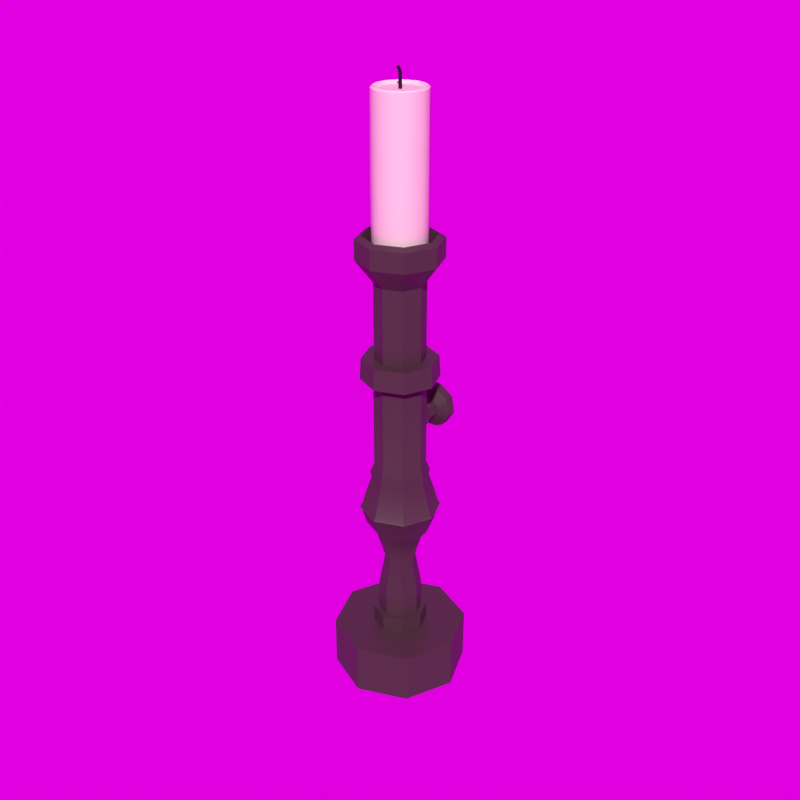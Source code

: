 # Source: Candle_static.blend  (saved by Blender 3.5.0; exported with 4.5.12 LTS)
import bpy
from mathutils import Matrix  # noqa: F401  (used for matrix-valued properties, if any)

bpy.ops.wm.read_factory_settings(use_empty=True)
scene = bpy.context.scene
scene.name = 'Scene'

# ---- collections
col_detail0 = bpy.data.collections.new('detail0'); scene.collection.children.link(col_detail0)
col_collision_1 = bpy.data.collections.new('collision-1'); scene.collection.children.link(col_collision_1)

# ---- images (referenced by path relative to the original .blend; pixels are not part of the script)
import os
ASSET_DIR = os.environ.get("B2B_ASSET_DIR", "")  # directory of the original .blend (textures are referenced by path, not embedded)
HERE = os.path.dirname(os.path.abspath(__file__))  # packed textures are extracted next to this script under _unpacked/

def load_image(name, relpath, width, height, colorspace="sRGB"):
    """Load a texture the original file referenced (path relative to the .blend, or extracted next to this script)."""
    p = next((c for c in (os.path.join(HERE, relpath), os.path.join(ASSET_DIR, relpath)) if relpath and os.path.exists(c)), "")
    if p:
        img = bpy.data.images.load(p, check_existing=True)
        img.name = name
    else:  # same state as the original file: an image datablock whose file is absent (Cycles renders it pink)
        img = bpy.data.images.new(name, width, height)
        img.source = "FILE"
        img.filepath = "//" + (relpath or name)
    img.colorspace_settings.name = colorspace
    return img
img_lilienstein_4k_exr = load_image('Lilienstein_4k.exr', 'Lilienstein_4k.exr', 1024, 1024, 'Linear Rec.709')

# ---- materials (node trees are filled in below, after node groups)
mat_candle_holder = bpy.data.materials.new('candle holder')
mat_candle_holder.diffuse_color = (0.05764, 0.03401, 0.03144, 1.0)
mat_candle = bpy.data.materials.new('candle')
mat_candle.diffuse_color = (0.8007, 0.7187, 0.573, 1.0)
mat_black = bpy.data.materials.new('black')
mat_black.diffuse_color = (0.0, 0.0, 0.0, 1.0)

# ---- material node trees
mat_candle_holder.use_nodes = True; mat_candle_holder.node_tree.nodes.clear()
_N = mat_candle_holder.node_tree.nodes; _L = mat_candle_holder.node_tree.links
n0 = _N.new('ShaderNodeBsdfPrincipled'); n0.name = 'Principled BSDF'; n0.location = (10, 300)
n0.distribution = 'GGX'
n0.subsurface_method = 'RANDOM_WALK_SKIN'
n0.inputs[0].default_value = (0.05764, 0.03401, 0.03144, 1.0)
n0.inputs[3].default_value = 1.45
n0.inputs[27].default_value = (0.0, 0.0, 0.0, 1.0)
n0.inputs[28].default_value = 1.0
n1 = _N.new('ShaderNodeOutputMaterial'); n1.name = 'Material Output'; n1.location = (300, 300)
_L.new(n0.outputs[0], n1.inputs[0])
n1.is_active_output = True
mat_candle.use_nodes = True; mat_candle.node_tree.nodes.clear()
_N = mat_candle.node_tree.nodes; _L = mat_candle.node_tree.links
n0 = _N.new('ShaderNodeBsdfPrincipled'); n0.name = 'Principled BSDF'; n0.location = (10, 300)
n0.distribution = 'GGX'
n0.subsurface_method = 'RANDOM_WALK_SKIN'
n0.inputs[0].default_value = (0.8007, 0.7187, 0.573, 1.0)
n0.inputs[3].default_value = 1.45
n0.inputs[27].default_value = (0.0, 0.0, 0.0, 1.0)
n0.inputs[28].default_value = 1.0
n1 = _N.new('ShaderNodeOutputMaterial'); n1.name = 'Material Output'; n1.location = (300, 300)
_L.new(n0.outputs[0], n1.inputs[0])
n1.is_active_output = True
mat_black.use_nodes = True; mat_black.node_tree.nodes.clear()
_N = mat_black.node_tree.nodes; _L = mat_black.node_tree.links
n0 = _N.new('ShaderNodeBsdfPrincipled'); n0.name = 'Principled BSDF'; n0.location = (10, 300)
n0.distribution = 'GGX'
n0.subsurface_method = 'RANDOM_WALK_SKIN'
n0.inputs[0].default_value = (0.0, 0.0, 0.0, 1.0)
n0.inputs[3].default_value = 1.45
n0.inputs[27].default_value = (0.0, 0.0, 0.0, 1.0)
n0.inputs[28].default_value = 1.0
n1 = _N.new('ShaderNodeOutputMaterial'); n1.name = 'Material Output'; n1.location = (300, 300)
_L.new(n0.outputs[0], n1.inputs[0])
n1.is_active_output = True

# ---- world
world_world = bpy.data.worlds.new('World'); scene.world = world_world
world_world.use_nodes = True; world_world.node_tree.nodes.clear()
_N = world_world.node_tree.nodes; _L = world_world.node_tree.links
n0 = _N.new('ShaderNodeOutputWorld'); n0.name = 'World Output'; n0.location = (300, 300)
n1 = _N.new('ShaderNodeBackground'); n1.name = 'Background'; n1.location = (10, 300)
n1.inputs[1].default_value = 0.75
n2 = _N.new('ShaderNodeTexEnvironment'); n2.name = 'Environment Texture'; n2.location = (-280, 270)
n2.image = img_lilienstein_4k_exr
_L.new(n1.outputs[0], n0.inputs[0])
_L.new(n2.outputs[0], n1.inputs[0])
n0.is_active_output = True
world_world.color = (0.05088, 0.05088, 0.05088)
world_world.use_sun_shadow = False
world_world.sun_shadow_jitter_overblur = 0.0

# ---- meshes
me_circle = bpy.data.meshes.new('Circle')
me_circle.from_pydata([(6.932e-08, 0.05946, -0.1332), (-0.04204, 0.04204, -0.1332), (-0.05946, 0.0, -0.1332), (-0.04204, -0.04204, -0.1332), (6.932e-08, -0.05946, -0.1332), (0.04204, -0.04204, -0.1332), (0.05946, 0.0, -0.1332), (0.04204, 0.04204, -0.1332), (6.932e-08, 0.05946, -0.05241), (-0.04204, 0.04204, -0.05241), (-0.05946, 0.0, -0.05241), (-0.04204, -0.04204, -0.05241), (6.932e-08, -0.05946, -0.05241), (0.04204, -0.04204, -0.05241), (0.05946, 0.0, -0.05241), (0.04204, 0.04204, -0.05241), (6.932e-08, 0.0424, 0.04247), (-0.02998, 0.02998, 0.04247), (-0.0424, 0.0, 0.04247), (-0.02998, -0.02998, 0.04247), (6.932e-08, -0.0424, 0.04247), (0.02998, -0.02998, 0.04247), (0.0424, 0.0, 0.04247), (0.02998, 0.02998, 0.04247), (6.932e-08, 0.06504, 0.1174), (-0.04599, 0.04599, 0.1174), (-0.06504, 0.0, 0.1174), (-0.04599, -0.04599, 0.1174), (6.932e-08, -0.06504, 0.1174), (0.04599, -0.04599, 0.1174), (0.06504, 0.0, 0.1174), (0.04599, 0.04599, 0.1174), (8.741e-08, 0.09197, 0.1526), (-0.06503, 0.06503, 0.1526), (-0.09197, -2.827e-10, 0.1526), (-0.06503, -0.06503, 0.1526), (8.741e-08, -0.09197, 0.1526), (0.06503, -0.06503, 0.1526), (0.09197, -2.827e-10, 0.1526), (0.06503, 0.06503, 0.1526), (8.741e-08, 0.09197, 0.253), (-0.06503, 0.06503, 0.253), (-0.09197, -2.827e-10, 0.253), (-0.06503, -0.06503, 0.253), (8.741e-08, -0.09197, 0.253), (0.06503, -0.06503, 0.253), (0.09197, -2.827e-10, 0.253), (0.06503, 0.06503, 0.253), (8.454e-08, 0.07734, 0.2974), (-0.05469, 0.05469, 0.2974), (-0.07734, -2.377e-10, 0.2974), (-0.05469, -0.05469, 0.2974), (8.454e-08, -0.07734, 0.2974), (0.05469, -0.05469, 0.2974), (0.07734, -2.377e-10, 0.2974), (0.05469, 0.05469, 0.2974), (-0.1101, -3.006e-10, 0.2028), (-0.07788, -0.07788, 0.2028), (9.184e-08, 0.1101, 0.2028), (-0.07788, 0.07788, 0.2028), (0.07788, 0.07788, 0.2028), (0.07788, -0.07788, 0.2028), (0.1101, -3.006e-10, 0.2028), (9.184e-08, -0.1101, 0.2028), (8.509e-08, 0.08014, 0.3126), (-0.05667, 0.05667, 0.3126), (-0.08014, -2.463e-10, 0.3126), (-0.05667, -0.05667, 0.3126), (8.509e-08, -0.08014, 0.3126), (0.05667, -0.05667, 0.3126), (0.08014, -2.463e-10, 0.3126), (0.05667, 0.05667, 0.3126), (7.391e-08, 0.06961, 0.3394), (-0.04922, 0.04922, 0.3394), (-0.06961, -2.139e-10, 0.3394), (-0.04922, -0.04922, 0.3394), (7.391e-08, -0.06961, 0.3394), (0.04922, -0.04922, 0.3394), (0.06961, -2.139e-10, 0.3394), (0.04922, 0.04922, 0.3394), (9.489e-08, -0.1044, 0.59), (0.07384, -0.07384, 0.59), (-0.06961, -2.139e-10, 0.59), (-0.04922, -0.04922, 0.59), (9.489e-08, 0.1044, 0.59), (-0.07384, 0.07384, 0.59), (0.06961, -2.139e-10, 0.59), (0.04922, 0.04922, 0.59), (7.391e-08, 0.06961, 0.59), (-0.04922, 0.04922, 0.59), (0.1044, -1.855e-10, 0.59), (0.07384, 0.07384, 0.59), (7.391e-08, -0.06961, 0.59), (0.04922, -0.04922, 0.59), (-0.1044, -1.855e-10, 0.59), (-0.07384, -0.07384, 0.59), (5.052e-08, 0.06729, 0.6475), (-0.04758, 0.04758, 0.6475), (-0.06729, -2.068e-10, 0.6475), (-0.04758, -0.04758, 0.6475), (5.052e-08, -0.06729, 0.6475), (0.04758, -0.04758, 0.6475), (0.06729, -2.068e-10, 0.6475), (0.04758, 0.04758, 0.6475), (5.052e-08, 0.06729, 0.8508), (-0.04758, 0.04758, 0.8508), (-0.06729, -2.068e-10, 0.8508), (-0.04758, -0.04758, 0.8508), (5.052e-08, -0.06729, 0.8508), (0.04758, -0.04758, 0.8508), (0.06729, -2.068e-10, 0.8508), (0.04758, 0.04758, 0.8508), (8.471e-08, 0.1128, 0.9105), (-0.07978, 0.07978, 0.9105), (-0.1128, 1.974e-11, 0.9105), (-0.07978, -0.07978, 0.9105), (8.471e-08, -0.1128, 0.9105), (0.07978, -0.07978, 0.9105), (0.1128, 1.974e-11, 0.9105), (0.07978, 0.07978, 0.9105), (8.471e-08, 0.1128, 0.9635), (-0.07978, 0.07978, 0.9635), (-0.1128, 1.974e-11, 0.9635), (-0.07978, -0.07978, 0.9635), (8.471e-08, -0.1128, 0.9635), (0.07978, -0.07978, 0.9635), (0.1128, 1.974e-11, 0.9635), (0.07978, 0.07978, 0.9635), (8.25e-08, 0.09663, 0.9729), (-0.06833, 0.06833, 0.9729), (-0.09663, 1.724e-10, 0.9729), (-0.06833, -0.06833, 0.9729), (8.25e-08, -0.09663, 0.9729), (0.06833, -0.06833, 0.9729), (0.09663, 1.724e-10, 0.9729), (0.06833, 0.06833, 0.9729), (5.689e-08, 0.07486, 0.9076), (-0.05293, 0.05293, 0.9076), (-0.07486, 7.119e-10, 0.9076), (-0.05293, -0.05293, 0.9076), (5.689e-08, -0.07486, 0.9076), (0.05293, -0.05293, 0.9076), (0.07486, 7.119e-10, 0.9076), (0.05293, 0.05293, 0.9076), (0.03819, 0.164, 0.4481), (0.05847, 0.1582, 0.444), (0.02163, 0.164, 0.4233), (0.03312, 0.1582, 0.4061), (0.007597, 0.164, 0.4175), (0.01163, 0.1582, 0.3972), (-0.007597, 0.164, 0.4175), (-0.01163, 0.1582, 0.3972), (-0.02163, 0.164, 0.4233), (-0.03312, 0.1582, 0.4061), (-0.03819, 0.164, 0.4481), (-0.05847, 0.1582, 0.444), (-0.04956, 0.1582, 0.4888), (-0.03238, 0.164, 0.4773), (-0.007597, 0.164, 0.4939), (-0.01163, 0.1582, 0.5141), (0.007597, 0.164, 0.4939), (0.01163, 0.1582, 0.5141), (0.03238, 0.164, 0.4773), (0.04956, 0.1582, 0.4888), (0.01163, 0.1334, 0.5141), (0.02752, 0.1167, 0.4741), (0.04956, 0.1334, 0.4888), (0.05847, 0.1334, 0.444), (0.03247, 0.1167, 0.4492), (0.03312, 0.1334, 0.4061), (0.01839, 0.1167, 0.4281), (0.01163, 0.1334, 0.3972), (0.006458, 0.1167, 0.4232), (-0.01163, 0.1334, 0.3972), (-0.006458, 0.1167, 0.4232), (-0.03312, 0.1334, 0.4061), (-0.01839, 0.1167, 0.4281), (-0.05847, 0.1334, 0.444), (-0.03247, 0.1167, 0.4492), (-0.04956, 0.1334, 0.4888), (-0.02752, 0.1167, 0.4741), (-0.01163, 0.1334, 0.5141), (-0.006458, 0.1167, 0.4881), (0.006458, 0.1167, 0.4881), (0.006458, 0.08156, 0.4881), (0.008619, 0.06733, 0.499), (0.03673, 0.06733, 0.4802), (0.02752, 0.08156, 0.4741), (0.03247, 0.08156, 0.4492), (0.04333, 0.06733, 0.447), (0.01839, 0.08156, 0.4281), (0.02454, 0.06733, 0.4189), (0.006458, 0.08156, 0.4232), (0.008619, 0.06733, 0.4123), (-0.006458, 0.08156, 0.4232), (-0.008619, 0.06733, 0.4123), (-0.01839, 0.08156, 0.4281), (-0.02454, 0.06733, 0.4189), (-0.03247, 0.08156, 0.4492), (-0.04333, 0.06733, 0.447), (-0.02752, 0.08156, 0.4741), (-0.03673, 0.06733, 0.4802), (-0.008619, 0.06733, 0.499), (-0.006458, 0.08156, 0.4881), (0.008619, 0.05342, 0.499), (0.03673, 0.05342, 0.4802), (0.04333, 0.05342, 0.447), (0.02454, 0.05342, 0.4189), (0.008619, 0.05342, 0.4123), (-0.008619, 0.05342, 0.4123), (-0.02454, 0.05342, 0.4189), (-0.04333, 0.05342, 0.447), (-0.03673, 0.05342, 0.4802), (-0.008619, 0.05342, 0.499), (4.67e-08, 0.0699, 0.8664), (-0.04942, 0.04942, 0.8664), (-0.0699, 3.897e-10, 0.8664), (-0.04942, -0.04942, 0.8664), (4.67e-08, -0.0699, 0.8664), (0.04942, -0.04942, 0.8664), (0.0699, 2.285e-10, 0.8664), (0.04942, 0.04942, 0.8664), (-0.02647, 0.0639, 0.8664), (-0.0639, 0.02647, 0.8664), (-0.0639, -0.02647, 0.8664), (-0.02647, -0.0639, 0.8664), (0.02647, -0.0639, 0.8664), (0.0639, -0.02647, 0.8664), (0.0639, 0.02647, 0.8664), (0.02647, 0.0639, 0.8664), (-0.07114, 5.963e-10, 1.096), (-0.0503, 0.0503, 1.096), (0.0503, 0.0503, 1.096), (0.07114, 5.963e-10, 1.096), (0.0503, -0.0503, 1.096), (4.952e-08, -0.07114, 1.096), (-0.0503, -0.0503, 1.096), (4.952e-08, 0.07114, 1.096), (-0.02647, -0.0639, 1.096), (0.0639, -0.02647, 1.096), (0.02647, 0.0639, 1.096), (-0.02647, 0.0639, 1.096), (-0.0639, -0.02647, 1.096), (0.02647, -0.0639, 1.096), (0.0639, 0.02647, 1.096), (-0.0639, 0.02647, 1.096), (-0.0219, 0.05286, 1.318), (4.315e-08, 0.05783, 1.318), (-0.05286, 0.0219, 1.318), (-0.04089, 0.04089, 1.318), (-0.05286, -0.0219, 1.318), (-0.05783, -5.74e-11, 1.318), (-0.0219, -0.05286, 1.318), (-0.04089, -0.04089, 1.318), (0.0219, -0.05286, 1.318), (4.315e-08, -0.05783, 1.318), (0.05286, -0.0219, 1.318), (0.04089, -0.04089, 1.318), (0.05286, 0.0219, 1.318), (0.05783, 7.59e-11, 1.318), (0.0219, 0.05286, 1.318), (0.04089, 0.04089, 1.318), (-0.04653, 0.04653, 1.326), (-0.04944, 0.04944, 1.322), (4.559e-08, 0.0658, 1.326), (4.688e-08, 0.06992, 1.322), (-0.0658, 1.199e-10, 1.326), (-0.06992, 2.351e-10, 1.322), (-0.04653, -0.04653, 1.326), (-0.04944, -0.04944, 1.322), (4.559e-08, -0.0658, 1.326), (4.688e-08, -0.06992, 1.322), (0.04653, -0.04653, 1.326), (0.04944, -0.04944, 1.322), (0.0658, 2.716e-10, 1.326), (0.06992, 3.933e-10, 1.322), (0.04653, 0.04653, 1.326), (0.04944, 0.04944, 1.322), (-0.02647, 0.0639, 1.322), (-0.02492, 0.06015, 1.326), (-0.0639, 0.02647, 1.322), (-0.06015, 0.02492, 1.326), (-0.0639, -0.02647, 1.322), (-0.06015, -0.02492, 1.326), (-0.02647, -0.0639, 1.322), (-0.02492, -0.06015, 1.326), (0.02647, -0.0639, 1.322), (0.02492, -0.06015, 1.326), (0.0639, -0.02647, 1.322), (0.06015, -0.02492, 1.326), (0.0639, 0.02647, 1.322), (0.06015, 0.02492, 1.326), (0.02647, 0.0639, 1.322), (0.02492, 0.06015, 1.326), (-0.003266, 0.002715, 1.307), (-0.0112, 0.002715, 1.366), (-0.003266, -0.002715, 1.307), (-0.0112, -0.002715, 1.366), (0.003266, 0.002715, 1.307), (-0.005249, 0.002715, 1.369), (0.003266, -0.002715, 1.307), (-0.005249, -0.002715, 1.369), (-0.003266, 0.002715, 1.354), (-0.003266, -0.002715, 1.354), (0.003266, -0.002715, 1.354), (0.003266, 0.002715, 1.354), (-0.006405, 0.002715, 1.362), (-0.006405, -0.002715, 1.362), (0.0001281, -0.002715, 1.362), (0.0001281, 0.002715, 1.362), (-0.1045, -3.211e-10, 0.1961), (8.987e-08, 0.1045, 0.1961), (0.07388, 0.07388, 0.1961), (0.07388, -0.07388, 0.1961), (-0.07388, -0.07388, 0.1961), (-0.07388, 0.07388, 0.1961), (0.1045, -3.211e-10, 0.1961), (8.987e-08, -0.1045, 0.1961), (-0.07406, -0.07406, 0.2087), (-0.07406, 0.07406, 0.2087), (0.1047, -3.219e-10, 0.2087), (8.992e-08, -0.1047, 0.2087), (-0.1047, -3.219e-10, 0.2087), (8.992e-08, 0.1047, 0.2087), (0.07406, 0.07406, 0.2087), (0.07406, -0.07406, 0.2087), (0.05255, 0.05255, -0.3208), (0.07432, 0.0, -0.3208), (0.05255, -0.05255, -0.3208), (7.582e-08, -0.07432, -0.3208), (-0.05255, -0.05255, -0.3208), (-0.07432, 0.0, -0.3208), (7.582e-08, 0.07432, -0.3208), (-0.05255, 0.05255, -0.3208), (-0.05255, 0.05255, -0.1332), (7.582e-08, 0.07432, -0.1332), (-0.07432, 0.0, -0.1332), (-0.05255, -0.05255, -0.1332), (7.582e-08, -0.07432, -0.1332), (0.05255, -0.05255, -0.1332), (0.07432, 0.0, -0.1332), (0.05255, 0.05255, -0.1332), (-0.05255, 0.05255, -0.1788), (7.582e-08, 0.07432, -0.1788), (-0.07432, 0.0, -0.1788), (-0.05255, -0.05255, -0.1788), (7.582e-08, -0.07432, -0.1788), (0.05255, -0.05255, -0.1788), (0.07432, 0.0, -0.1788), (0.05255, 0.05255, -0.1788), (-0.1314, 0.1314, -0.1788), (-0.1314, 0.1314, -0.3208), (-0.1858, 0.0, -0.3208), (-0.1858, 0.0, -0.1788), (-0.1314, -0.1314, -0.1788), (-0.1314, -0.1314, -0.3208), (1.242e-07, -0.1858, -0.3208), (1.242e-07, -0.1858, -0.1788), (0.1314, -0.1314, -0.1788), (0.1314, -0.1314, -0.3208), (0.1858, 0.0, -0.3208), (0.1858, 0.0, -0.1788), (0.1314, 0.1314, -0.1788), (0.1314, 0.1314, -0.3208), (1.242e-07, 0.1858, -0.3208), (1.242e-07, 0.1858, -0.1788), (-0.07137, 0.07137, 0.6475), (5.98e-08, 0.1009, 0.6475), (-0.1009, -1.748e-10, 0.6475), (-0.07137, -0.07137, 0.6475), (5.98e-08, -0.1009, 0.6475), (0.07137, -0.07137, 0.6475), (0.1009, -1.748e-10, 0.6475), (0.07137, 0.07137, 0.6475), (-0.04204, 0.04204, -0.1332), (-0.04204, 0.04204, -0.1332), (6.932e-08, 0.05946, -0.1332), (6.932e-08, 0.05946, -0.1332), (-0.05946, 0.0, -0.1332), (-0.05946, 0.0, -0.1332), (-0.04204, -0.04204, -0.1332), (-0.04204, -0.04204, -0.1332), (6.932e-08, -0.05946, -0.1332), (6.932e-08, -0.05946, -0.1332), (0.04204, -0.04204, -0.1332), (0.04204, -0.04204, -0.1332), (0.05946, 0.0, -0.1332), (0.05946, 0.0, -0.1332), (0.04204, 0.04204, -0.1332), (0.04204, 0.04204, -0.1332), (6.932e-08, 0.05946, -0.05241), (-0.04204, 0.04204, -0.05241), (0.04204, 0.04204, -0.05241), (0.04204, -0.04204, -0.05241), (0.05946, 0.0, -0.05241), (-0.04204, -0.04204, -0.05241), (6.932e-08, -0.05946, -0.05241), (-0.05946, 0.0, -0.05241), (0.0424, 0.0, 0.04247), (0.02998, 0.02998, 0.04247), (6.932e-08, -0.0424, 0.04247), (0.02998, -0.02998, 0.04247), (-0.0424, 0.0, 0.04247), (-0.02998, -0.02998, 0.04247), (6.932e-08, 0.0424, 0.04247), (-0.02998, 0.02998, 0.04247), (-0.04599, 0.04599, 0.1174), (-0.06504, 0.0, 0.1174), (0.06504, 0.0, 0.1174), (0.04599, 0.04599, 0.1174), (6.932e-08, -0.06504, 0.1174), (0.04599, -0.04599, 0.1174), (-0.04599, -0.04599, 0.1174), (6.932e-08, 0.06504, 0.1174), (0.06503, 0.06503, 0.1526), (8.741e-08, 0.09197, 0.1526), (0.06503, -0.06503, 0.1526), (0.09197, -2.827e-10, 0.1526), (-0.06503, -0.06503, 0.1526), (8.741e-08, -0.09197, 0.1526), (-0.06503, 0.06503, 0.1526), (-0.09197, -2.827e-10, 0.1526), (-0.1045, -3.211e-10, 0.1961), (-0.07406, -0.07406, 0.2087), (-0.06503, -0.06503, 0.253), (8.987e-08, 0.1045, 0.1961), (-0.07406, 0.07406, 0.2087), (-0.06503, 0.06503, 0.253), (0.07388, 0.07388, 0.1961), (0.07388, -0.07388, 0.1961), (0.1047, -3.219e-10, 0.2087), (0.09197, -2.827e-10, 0.253), (8.992e-08, -0.1047, 0.2087), (8.741e-08, -0.09197, 0.253), (0.07734, -2.377e-10, 0.2974), (0.06503, 0.06503, 0.253), (0.05469, 0.05469, 0.2974), (8.454e-08, -0.07734, 0.2974), (0.06503, -0.06503, 0.253), (0.05469, -0.05469, 0.2974), (-0.07734, -2.377e-10, 0.2974), (-0.09197, -2.827e-10, 0.253), (-0.05469, -0.05469, 0.2974), (8.454e-08, 0.07734, 0.2974), (8.741e-08, 0.09197, 0.253), (-0.05469, 0.05469, 0.2974), (-0.1047, -3.219e-10, 0.2087), (-0.1101, -3.006e-10, 0.2028), (-0.1101, -3.006e-10, 0.2028), (-0.1101, -3.006e-10, 0.2028), (-0.07388, -0.07388, 0.1961), (-0.07788, -0.07788, 0.2028), (-0.07788, -0.07788, 0.2028), (-0.07788, -0.07788, 0.2028), (8.992e-08, 0.1047, 0.2087), (9.184e-08, 0.1101, 0.2028), (9.184e-08, 0.1101, 0.2028), (9.184e-08, 0.1101, 0.2028), (-0.07388, 0.07388, 0.1961), (-0.07788, 0.07788, 0.2028), (-0.07788, 0.07788, 0.2028), (-0.07788, 0.07788, 0.2028), (0.07406, 0.07406, 0.2087), (0.07788, 0.07788, 0.2028), (0.07788, 0.07788, 0.2028), (0.07788, 0.07788, 0.2028), (0.07406, -0.07406, 0.2087), (0.07788, -0.07788, 0.2028), (0.07788, -0.07788, 0.2028), (0.07788, -0.07788, 0.2028), (0.1045, -3.211e-10, 0.1961), (0.1101, -3.006e-10, 0.2028), (0.1101, -3.006e-10, 0.2028), (0.1101, -3.006e-10, 0.2028), (8.987e-08, -0.1045, 0.1961), (9.184e-08, -0.1101, 0.2028), (9.184e-08, -0.1101, 0.2028), (9.184e-08, -0.1101, 0.2028), (-0.05667, -0.05667, 0.3126), (8.509e-08, -0.08014, 0.3126), (-0.05667, 0.05667, 0.3126), (-0.08014, -2.463e-10, 0.3126), (0.08014, -2.463e-10, 0.3126), (0.05667, 0.05667, 0.3126), (0.05667, -0.05667, 0.3126), (8.509e-08, 0.08014, 0.3126), (7.391e-08, -0.06961, 0.3394), (0.04922, -0.04922, 0.3394), (-0.06961, -2.139e-10, 0.3394), (-0.04922, -0.04922, 0.3394), (7.391e-08, 0.06961, 0.3394), (-0.04922, 0.04922, 0.3394), (0.04922, 0.04922, 0.3394), (0.06961, -2.139e-10, 0.3394), (-0.04922, -0.04922, 0.59), (-0.04922, -0.04922, 0.59), (-0.06961, -2.139e-10, 0.59), (-0.06961, -2.139e-10, 0.59), (0.07384, 0.07384, 0.59), (0.07384, 0.07384, 0.59), (0.07137, 0.07137, 0.6475), (0.07137, 0.07137, 0.6475), (0.04922, 0.04922, 0.59), (0.04922, 0.04922, 0.59), (0.06961, -2.139e-10, 0.59), (0.06961, -2.139e-10, 0.59), (-0.1044, -1.855e-10, 0.59), (-0.1044, -1.855e-10, 0.59), (-0.1009, -1.748e-10, 0.6475), (-0.1009, -1.748e-10, 0.6475), (-0.07137, -0.07137, 0.6475), (-0.07137, -0.07137, 0.6475), (-0.07384, -0.07384, 0.59), (-0.07384, -0.07384, 0.59), (0.1044, -1.855e-10, 0.59), (0.1044, -1.855e-10, 0.59), (0.1009, -1.748e-10, 0.6475), (0.1009, -1.748e-10, 0.6475), (9.489e-08, 0.1044, 0.59), (9.489e-08, 0.1044, 0.59), (0.07384, -0.07384, 0.59), (0.07384, -0.07384, 0.59), (-0.04922, 0.04922, 0.59), (-0.04922, 0.04922, 0.59), (7.391e-08, 0.06961, 0.59), (7.391e-08, 0.06961, 0.59), (9.489e-08, -0.1044, 0.59), (9.489e-08, -0.1044, 0.59), (-0.07384, 0.07384, 0.59), (-0.07384, 0.07384, 0.59), (5.98e-08, 0.1009, 0.6475), (5.98e-08, 0.1009, 0.6475), (0.04922, -0.04922, 0.59), (0.04922, -0.04922, 0.59), (7.391e-08, -0.06961, 0.59), (7.391e-08, -0.06961, 0.59), (-0.07137, 0.07137, 0.6475), (-0.07137, 0.07137, 0.6475), (5.98e-08, -0.1009, 0.6475), (5.98e-08, -0.1009, 0.6475), (0.07137, -0.07137, 0.6475), (0.07137, -0.07137, 0.6475), (-0.04758, 0.04758, 0.6475), (-0.04758, 0.04758, 0.6475), (5.052e-08, 0.06729, 0.6475), (5.052e-08, 0.06729, 0.6475), (-0.06729, -2.068e-10, 0.6475), (-0.06729, -2.068e-10, 0.6475), (-0.04758, -0.04758, 0.6475), (-0.04758, -0.04758, 0.6475), (5.052e-08, -0.06729, 0.6475), (5.052e-08, -0.06729, 0.6475), (0.04758, -0.04758, 0.6475), (0.04758, -0.04758, 0.6475), (0.06729, -2.068e-10, 0.6475), (0.06729, -2.068e-10, 0.6475), (0.04758, 0.04758, 0.6475), (0.04758, 0.04758, 0.6475), (-0.04758, 0.04758, 0.8508), (-0.04758, 0.04758, 0.8508), (-0.04758, 0.04758, 0.8508), (5.052e-08, 0.06729, 0.8508), (5.052e-08, 0.06729, 0.8508), (5.052e-08, 0.06729, 0.8508), (-0.06729, -2.068e-10, 0.8508), (-0.06729, -2.068e-10, 0.8508), (-0.06729, -2.068e-10, 0.8508), (-0.04758, -0.04758, 0.8508), (-0.04758, -0.04758, 0.8508), (-0.04758, -0.04758, 0.8508), (5.052e-08, -0.06729, 0.8508), (5.052e-08, -0.06729, 0.8508), (5.052e-08, -0.06729, 0.8508), (0.04758, -0.04758, 0.8508), (0.04758, -0.04758, 0.8508), (0.04758, -0.04758, 0.8508), (0.06729, -2.068e-10, 0.8508), (0.06729, -2.068e-10, 0.8508), (0.06729, -2.068e-10, 0.8508), (0.04758, 0.04758, 0.8508), (0.04758, 0.04758, 0.8508), (0.04758, 0.04758, 0.8508), (-0.07978, 0.07978, 0.9105), (-0.07978, 0.07978, 0.9105), (-0.07978, 0.07978, 0.9105), (8.471e-08, 0.1128, 0.9105), (8.471e-08, 0.1128, 0.9105), (8.471e-08, 0.1128, 0.9105), (-0.1128, 1.974e-11, 0.9105), (-0.1128, 1.974e-11, 0.9105), (-0.1128, 1.974e-11, 0.9105), (-0.07978, -0.07978, 0.9105), (-0.07978, -0.07978, 0.9105), (-0.07978, -0.07978, 0.9105), (8.471e-08, -0.1128, 0.9105), (8.471e-08, -0.1128, 0.9105), (8.471e-08, -0.1128, 0.9105), (0.07978, -0.07978, 0.9105), (0.07978, -0.07978, 0.9105), (0.07978, -0.07978, 0.9105), (0.1128, 1.974e-11, 0.9105), (0.1128, 1.974e-11, 0.9105), (0.1128, 1.974e-11, 0.9105), (0.07978, 0.07978, 0.9105), (0.07978, 0.07978, 0.9105), (0.07978, 0.07978, 0.9105), (-0.07978, 0.07978, 0.9635), (-0.07978, 0.07978, 0.9635), (8.471e-08, 0.1128, 0.9635), (8.471e-08, 0.1128, 0.9635), (-0.1128, 1.974e-11, 0.9635), (-0.1128, 1.974e-11, 0.9635), (-0.07978, -0.07978, 0.9635), (-0.07978, -0.07978, 0.9635), (8.471e-08, -0.1128, 0.9635), (8.471e-08, -0.1128, 0.9635), (0.07978, -0.07978, 0.9635), (0.07978, -0.07978, 0.9635), (0.1128, 1.974e-11, 0.9635), (0.1128, 1.974e-11, 0.9635), (0.07978, 0.07978, 0.9635), (0.07978, 0.07978, 0.9635), (-0.06833, 0.06833, 0.9729), (-0.06833, 0.06833, 0.9729), (8.25e-08, 0.09663, 0.9729), (8.25e-08, 0.09663, 0.9729), (-0.09663, 1.724e-10, 0.9729), (-0.09663, 1.724e-10, 0.9729), (-0.06833, -0.06833, 0.9729), (-0.06833, -0.06833, 0.9729), (8.25e-08, -0.09663, 0.9729), (8.25e-08, -0.09663, 0.9729), (0.06833, -0.06833, 0.9729), (0.06833, -0.06833, 0.9729), (0.09663, 1.724e-10, 0.9729), (0.09663, 1.724e-10, 0.9729), (0.06833, 0.06833, 0.9729), (0.06833, 0.06833, 0.9729), (-0.05293, 0.05293, 0.9076), (-0.05293, 0.05293, 0.9076), (5.689e-08, 0.07486, 0.9076), (5.689e-08, 0.07486, 0.9076), (-0.07486, 7.119e-10, 0.9076), (-0.07486, 7.119e-10, 0.9076), (-0.05293, -0.05293, 0.9076), (-0.05293, -0.05293, 0.9076), (5.689e-08, -0.07486, 0.9076), (5.689e-08, -0.07486, 0.9076), (0.05293, -0.05293, 0.9076), (0.05293, -0.05293, 0.9076), (0.07486, 7.119e-10, 0.9076), (0.07486, 7.119e-10, 0.9076), (0.05293, 0.05293, 0.9076), (0.05293, 0.05293, 0.9076), (0.01163, 0.1582, 0.5141), (0.01163, 0.1582, 0.5141), (0.04956, 0.1582, 0.4888), (0.04956, 0.1582, 0.4888), (0.05847, 0.1334, 0.444), (0.05847, 0.1334, 0.444), (0.04956, 0.1334, 0.4888), (0.04956, 0.1334, 0.4888), (0.05847, 0.1582, 0.444), (0.05847, 0.1582, 0.444), (0.03312, 0.1334, 0.4061), (0.03312, 0.1334, 0.4061), (0.03312, 0.1582, 0.4061), (0.03312, 0.1582, 0.4061), (-0.01163, 0.1334, 0.3972), (0.01163, 0.1334, 0.3972), (-0.03312, 0.1334, 0.4061), (-0.03312, 0.1334, 0.4061), (-0.05847, 0.1334, 0.444), (-0.05847, 0.1334, 0.444), (-0.05847, 0.1582, 0.444), (-0.05847, 0.1582, 0.444), (-0.04956, 0.1334, 0.4888), (-0.04956, 0.1334, 0.4888), (-0.04956, 0.1582, 0.4888), (-0.04956, 0.1582, 0.4888), (0.006458, 0.1167, 0.4881), (0.006458, 0.1167, 0.4881), (-0.006458, 0.1167, 0.4881), (-0.006458, 0.1167, 0.4881), (0.03247, 0.08156, 0.4492), (0.03247, 0.08156, 0.4492), (0.03247, 0.08156, 0.4492), (0.02752, 0.08156, 0.4741), (0.02752, 0.08156, 0.4741), (0.02752, 0.08156, 0.4741), (0.03247, 0.1167, 0.4492), (0.03247, 0.1167, 0.4492), (0.04333, 0.06733, 0.447), (0.04333, 0.06733, 0.447), (0.04333, 0.06733, 0.447), (0.01839, 0.08156, 0.4281), (0.01839, 0.08156, 0.4281), (0.01839, 0.1167, 0.4281), (0.01839, 0.1167, 0.4281), (-0.006458, 0.08156, 0.4232), (0.006458, 0.08156, 0.4232), (-0.01839, 0.08156, 0.4281), (-0.01839, 0.08156, 0.4281), (-0.01839, 0.1167, 0.4281), (-0.01839, 0.1167, 0.4281), (-0.03247, 0.08156, 0.4492), (-0.03247, 0.08156, 0.4492), (-0.03247, 0.08156, 0.4492), (-0.03247, 0.1167, 0.4492), (-0.03247, 0.1167, 0.4492), (-0.04333, 0.06733, 0.447), (-0.04333, 0.06733, 0.447), (-0.04333, 0.06733, 0.447), (-0.02752, 0.08156, 0.4741), (-0.02752, 0.08156, 0.4741), (-0.02752, 0.08156, 0.4741), (-0.02752, 0.1167, 0.4741), (-0.02752, 0.1167, 0.4741), (-0.03673, 0.06733, 0.4802), (-0.03673, 0.06733, 0.4802), (-0.03673, 0.06733, 0.4802), (-0.006458, 0.08156, 0.4881), (-0.006458, 0.08156, 0.4881), (0.008619, 0.06733, 0.499), (0.008619, 0.06733, 0.499), (0.008619, 0.05342, 0.499), (0.04333, 0.05342, 0.447), (0.02454, 0.05342, 0.4189), (0.02454, 0.06733, 0.4189), (0.02454, 0.06733, 0.4189), (-0.04333, 0.05342, 0.447), (-0.03673, 0.05342, 0.4802), (-0.008619, 0.05342, 0.499), (-0.008619, 0.06733, 0.499), (-0.008619, 0.06733, 0.499), (-0.02454, 0.06733, 0.4189), (-0.02454, 0.06733, 0.4189), (-0.008619, 0.06733, 0.4123), (0.008619, 0.06733, 0.4123), (0.03673, 0.06733, 0.4802), (0.03673, 0.06733, 0.4802), (0.03673, 0.06733, 0.4802), (-0.006458, 0.1167, 0.4232), (0.006458, 0.1167, 0.4232), (0.01163, 0.1334, 0.5141), (0.01163, 0.1334, 0.5141), (-0.03312, 0.1582, 0.4061), (-0.03312, 0.1582, 0.4061), (0.01163, 0.1582, 0.3972), (-0.01163, 0.1582, 0.3972), (-0.01163, 0.1334, 0.5141), (-0.01163, 0.1334, 0.5141), (-0.01163, 0.1582, 0.5141), (-0.01163, 0.1582, 0.5141), (0.006458, 0.08156, 0.4881), (0.006458, 0.08156, 0.4881), (0.02752, 0.1167, 0.4741), (0.02752, 0.1167, 0.4741), (0.03673, 0.05342, 0.4802), (-0.02454, 0.05342, 0.4189), (-0.02647, 0.0639, 0.8664), (4.67e-08, 0.0699, 0.8664), (-0.0639, 0.02647, 0.8664), (-0.04942, 0.04942, 0.8664), (-0.0639, -0.02647, 0.8664), (-0.0699, 3.897e-10, 0.8664), (-0.02647, -0.0639, 0.8664), (-0.04942, -0.04942, 0.8664), (0.02647, -0.0639, 0.8664), (4.67e-08, -0.0699, 0.8664), (0.0639, -0.02647, 0.8664), (0.04942, -0.04942, 0.8664), (0.0639, 0.02647, 0.8664), (0.0699, 2.285e-10, 0.8664), (0.02647, 0.0639, 0.8664), (0.04942, 0.04942, 0.8664), (-0.0219, 0.05286, 1.318), (4.315e-08, 0.05783, 1.318), (-0.05286, 0.0219, 1.318), (-0.04089, 0.04089, 1.318), (-0.05286, -0.0219, 1.318), (-0.05783, -5.74e-11, 1.318), (-0.0219, -0.05286, 1.318), (-0.04089, -0.04089, 1.318), (0.0219, -0.05286, 1.318), (4.315e-08, -0.05783, 1.318), (0.05286, -0.0219, 1.318), (0.04089, -0.04089, 1.318), (0.05286, 0.0219, 1.318), (0.05783, 7.59e-11, 1.318), (0.0219, 0.05286, 1.318), (0.04089, 0.04089, 1.318), (-0.02492, 0.06015, 1.326), (4.559e-08, 0.0658, 1.326), (4.688e-08, 0.06992, 1.322), (-0.02647, 0.0639, 1.322), (-0.06015, 0.02492, 1.326), (-0.04653, 0.04653, 1.326), (-0.04944, 0.04944, 1.322), (-0.0639, 0.02647, 1.322), (-0.06015, -0.02492, 1.326), (-0.0658, 1.199e-10, 1.326), (-0.06992, 2.351e-10, 1.322), (-0.0639, -0.02647, 1.322), (-0.02492, -0.06015, 1.326), (-0.04653, -0.04653, 1.326), (-0.04944, -0.04944, 1.322), (-0.02647, -0.0639, 1.322), (0.02492, -0.06015, 1.326), (4.559e-08, -0.0658, 1.326), (4.688e-08, -0.06992, 1.322), (0.02647, -0.0639, 1.322), (0.06015, -0.02492, 1.326), (0.04653, -0.04653, 1.326), (0.04944, -0.04944, 1.322), (0.0639, -0.02647, 1.322), (0.06015, 0.02492, 1.326), (0.0658, 2.716e-10, 1.326), (0.06992, 3.933e-10, 1.322), (0.0639, 0.02647, 1.322), (0.02492, 0.06015, 1.326), (0.04653, 0.04653, 1.326), (0.04944, 0.04944, 1.322), (0.02647, 0.0639, 1.322), (-0.003266, -0.002715, 1.307), (-0.003266, -0.002715, 1.307), (-0.003266, 0.002715, 1.307), (-0.003266, 0.002715, 1.307), (-0.006405, 0.002715, 1.362), (-0.0112, 0.002715, 1.366), (-0.0112, 0.002715, 1.366), (-0.0112, -0.002715, 1.366), (-0.0112, -0.002715, 1.366), (-0.003266, -0.002715, 1.354), (0.003266, -0.002715, 1.307), (0.003266, -0.002715, 1.307), (-0.005249, -0.002715, 1.369), (-0.005249, -0.002715, 1.369), (0.003266, -0.002715, 1.354), (0.003266, 0.002715, 1.307), (0.003266, 0.002715, 1.307), (-0.005249, 0.002715, 1.369), (-0.005249, 0.002715, 1.369), (0.003266, 0.002715, 1.354), (-0.003266, 0.002715, 1.354), (-0.006405, -0.002715, 1.362), (0.0001281, -0.002715, 1.362), (0.0001281, 0.002715, 1.362), (-0.05255, 0.05255, -0.1332), (-0.05255, 0.05255, -0.1332), (7.582e-08, 0.07432, -0.1332), (7.582e-08, 0.07432, -0.1332), (-0.07432, 0.0, -0.1332), (-0.07432, 0.0, -0.1332), (-0.05255, -0.05255, -0.1332), (-0.05255, -0.05255, -0.1332), (7.582e-08, -0.07432, -0.1332), (7.582e-08, -0.07432, -0.1332), (0.05255, -0.05255, -0.1332), (0.05255, -0.05255, -0.1332), (0.07432, 0.0, -0.1332), (0.07432, 0.0, -0.1332), (0.05255, 0.05255, -0.1332), (0.05255, 0.05255, -0.1332), (-0.05255, 0.05255, -0.1788), (-0.05255, 0.05255, -0.1788), (7.582e-08, 0.07432, -0.1788), (7.582e-08, 0.07432, -0.1788), (-0.07432, 0.0, -0.1788), (-0.07432, 0.0, -0.1788), (-0.05255, -0.05255, -0.1788), (-0.05255, -0.05255, -0.1788), (7.582e-08, -0.07432, -0.1788), (7.582e-08, -0.07432, -0.1788), (0.05255, -0.05255, -0.1788), (0.05255, -0.05255, -0.1788), (0.07432, 0.0, -0.1788), (0.07432, 0.0, -0.1788), (0.05255, 0.05255, -0.1788), (0.05255, 0.05255, -0.1788), (-0.1314, 0.1314, -0.1788), (-0.1314, 0.1314, -0.1788), (-0.1314, 0.1314, -0.3208), (-0.1314, 0.1314, -0.3208), (-0.1858, 0.0, -0.3208), (-0.1858, 0.0, -0.3208), (-0.1858, 0.0, -0.1788), (-0.1858, 0.0, -0.1788), (-0.1314, -0.1314, -0.1788), (-0.1314, -0.1314, -0.1788), (-0.1314, -0.1314, -0.3208), (-0.1314, -0.1314, -0.3208), (1.242e-07, -0.1858, -0.3208), (1.242e-07, -0.1858, -0.3208), (1.242e-07, -0.1858, -0.1788), (1.242e-07, -0.1858, -0.1788), (0.1314, -0.1314, -0.1788), (0.1314, -0.1314, -0.1788), (0.1314, -0.1314, -0.3208), (0.1314, -0.1314, -0.3208), (0.1858, 0.0, -0.3208), (0.1858, 0.0, -0.3208), (0.1858, 0.0, -0.1788), (0.1858, 0.0, -0.1788), (0.1314, 0.1314, -0.1788), (0.1314, 0.1314, -0.1788), (0.1314, 0.1314, -0.3208), (0.1314, 0.1314, -0.3208), (1.242e-07, 0.1858, -0.3208), (1.242e-07, 0.1858, -0.3208), (1.242e-07, 0.1858, -0.1788), (1.242e-07, 0.1858, -0.1788)], [], [(376, 374, 391, 390), (389, 377, 8, 15), (385, 386, 394, 13), (381, 382, 396, 11), (375, 378, 397, 9), (387, 388, 392, 14), (383, 384, 393, 12), (379, 380, 395, 10), (14, 392, 399, 22), (12, 393, 401, 20), (10, 395, 403, 18), (390, 391, 405, 404), (15, 8, 16, 23), (13, 394, 398, 21), (11, 396, 400, 19), (9, 397, 402, 17), (17, 402, 407, 25), (22, 399, 409, 30), (20, 401, 411, 28), (18, 403, 412, 26), (404, 405, 406, 413), (23, 16, 24, 31), (21, 398, 408, 29), (19, 400, 410, 27), (31, 24, 32, 39), (29, 408, 417, 37), (27, 410, 419, 35), (25, 407, 421, 33), (30, 409, 414, 38), (28, 411, 416, 36), (26, 412, 418, 34), (413, 406, 420, 415), (322, 423, 424, 42), (323, 426, 427, 444), (324, 454, 40, 47), (325, 430, 431, 45), (318, 432, 433, 43), (319, 446, 441, 41), (320, 462, 435, 46), (321, 466, 438, 44), (46, 435, 436, 54), (44, 438, 439, 52), (42, 424, 442, 50), (444, 427, 445, 443), (47, 40, 48, 55), (45, 431, 434, 53), (43, 433, 437, 51), (41, 441, 440, 49), (474, 313, 468, 475), (470, 312, 464, 471), (458, 310, 448, 459), (450, 317, 476, 451), (429, 316, 472, 469), (428, 311, 456, 465), (425, 315, 460, 457), (422, 314, 452, 449), (51, 437, 479, 67), (49, 440, 481, 65), (54, 436, 483, 70), (52, 439, 484, 68), (50, 442, 478, 66), (443, 445, 480, 485), (55, 48, 64, 71), (53, 434, 482, 69), (68, 484, 487, 76), (66, 478, 489, 74), (485, 480, 491, 490), (71, 64, 72, 79), (69, 482, 493, 77), (67, 479, 486, 75), (65, 481, 488, 73), (70, 483, 492, 78), (78, 492, 502, 504), (76, 487, 532, 534), (74, 489, 494, 496), (490, 491, 523, 524), (79, 72, 88, 87), (77, 493, 505, 533), (75, 486, 92, 495), (73, 488, 497, 89), (498, 518, 530, 501), (519, 85, 536, 531), (506, 512, 510, 508), (527, 521, 541, 538), (514, 91, 373, 517), (529, 507, 509, 537), (513, 526, 539, 511), (520, 515, 372, 371), (554, 552, 540, 516), (552, 550, 370, 540), (86, 503, 499, 90), (550, 548, 369, 370), (535, 93, 81, 80), (503, 525, 84, 499), (548, 547, 368, 369), (93, 86, 90, 81), (544, 542, 558, 561), (103, 545, 562, 580), (553, 102, 576, 574), (549, 551, 570, 568), (543, 546, 564, 559), (555, 557, 579, 577), (100, 101, 573, 571), (98, 99, 567, 565), (578, 581, 603, 601), (572, 575, 597, 595), (566, 569, 591, 589), (563, 560, 582, 585), (111, 104, 586, 604), (109, 110, 600, 598), (107, 108, 594, 592), (105, 106, 588, 583), (584, 590, 610, 607), (602, 605, 620, 619), (596, 599, 616, 615), (114, 593, 612, 611), (587, 113, 606, 608), (119, 112, 609, 621), (117, 118, 618, 617), (115, 116, 614, 613), (127, 120, 624, 636), (125, 126, 634, 632), (123, 124, 630, 628), (121, 122, 626, 622), (126, 127, 636, 634), (124, 125, 632, 630), (122, 123, 628, 626), (120, 121, 622, 624), (627, 629, 644, 643), (625, 623, 638, 640), (637, 128, 641, 653), (633, 635, 650, 649), (131, 631, 646, 645), (129, 130, 642, 639), (134, 135, 652, 651), (132, 133, 648, 647), (137, 138, 139, 140, 141, 142, 143, 136), (656, 662, 144, 162), (144, 146, 148, 150, 152, 154, 157, 158, 160, 162), (666, 146, 144, 662), (748, 148, 146, 666), (749, 150, 148, 748), (746, 152, 150, 749), (674, 154, 152, 746), (679, 157, 154, 674), (752, 158, 157, 679), (654, 160, 158, 752), (656, 162, 160, 654), (744, 661, 657, 655), (756, 166, 164, 680), (658, 663, 163, 660), (166, 756, 690, 659), (664, 667, 145, 167), (659, 690, 697, 665), (669, 149, 147, 169), (665, 697, 743, 171), (668, 151, 149, 669), (743, 742, 173, 171), (670, 747, 151, 668), (173, 742, 704, 671), (672, 675, 153, 175), (671, 704, 708, 673), (676, 678, 155, 177), (673, 708, 716, 677), (751, 753, 156, 179), (677, 716, 682, 750), (745, 161, 159, 181), (750, 682, 680, 164), (755, 681, 683, 721), (688, 757, 183, 184), (739, 689, 754, 723), (684, 691, 165, 687), (692, 685, 187, 741), (695, 698, 168, 686), (729, 696, 188, 694), (700, 172, 170, 190), (738, 192, 696, 729), (699, 174, 172, 700), (737, 194, 192, 738), (701, 703, 174, 699), (735, 702, 194, 737), (705, 709, 176, 196), (710, 706, 702, 735), (713, 717, 178, 707), (198, 712, 718, 714), (715, 722, 182, 180), (734, 203, 200, 720), (723, 754, 203, 734), (732, 725, 724, 733), (204, 205, 740, 185), (758, 726, 693, 186), (206, 727, 728, 189), (207, 208, 193, 191), (208, 209, 195, 193), (209, 759, 736, 195), (211, 711, 197, 210), (199, 730, 731, 719), (212, 213, 202, 201), (763, 760, 761, 774, 775, 772, 773, 770, 771, 768, 769, 766, 767, 764, 765, 762), (809, 287, 784, 785), (281, 801, 251, 248), (291, 821, 261, 258), (287, 813, 257, 784), (283, 805, 253, 250), (231, 245, 280, 263), (237, 241, 278, 265), (233, 244, 290, 275), (235, 243, 286, 271), (242, 236, 269, 282), (217, 225, 238, 236), (225, 218, 235, 238), (243, 234, 273, 286), (219, 227, 239, 234), (227, 220, 233, 239), (244, 232, 277, 290), (221, 229, 240, 232), (229, 214, 237, 240), (293, 793, 247, 260), (214, 222, 241, 237), (222, 215, 231, 241), (245, 230, 267, 280), (216, 224, 242, 230), (224, 217, 236, 242), (285, 809, 785, 252), (218, 226, 243, 235), (226, 219, 234, 243), (289, 817, 259, 256), (220, 228, 244, 233), (228, 221, 232, 244), (279, 262, 249, 246), (215, 223, 245, 231), (223, 216, 230, 245), (779, 778, 781, 780, 783, 782, 255, 254, 787, 786, 789, 788, 791, 790, 777, 776), (238, 235, 271, 284), (813, 289, 256, 257), (234, 239, 288, 273), (817, 291, 258, 259), (239, 233, 275, 288), (821, 293, 260, 261), (232, 240, 292, 277), (240, 237, 265, 292), (241, 231, 263, 278), (801, 283, 250, 251), (793, 279, 246, 247), (230, 242, 282, 267), (805, 285, 252, 253), (236, 238, 284, 269), (792, 264, 794, 795), (796, 797, 798, 799), (800, 266, 802, 803), (804, 268, 806, 807), (808, 270, 810, 811), (812, 272, 814, 815), (816, 274, 818, 819), (820, 276, 822, 823), (797, 792, 795, 798), (266, 796, 799, 802), (268, 800, 803, 806), (270, 804, 807, 810), (272, 808, 811, 814), (274, 812, 815, 818), (276, 816, 819, 822), (264, 820, 823, 794), (262, 281, 248, 249), (828, 829, 831, 307), (845, 832, 836, 308), (846, 837, 841, 309), (847, 842, 830, 306), (824, 834, 839, 826), (301, 297, 295, 299), (840, 843, 844, 827), (835, 838, 305, 298), (825, 833, 304, 300), (294, 302, 303, 296), (843, 847, 306, 844), (838, 846, 309, 305), (833, 845, 308, 304), (302, 828, 307, 303), (34, 418, 314, 422), (415, 420, 315, 425), (39, 32, 311, 428), (37, 417, 316, 429), (35, 419, 317, 450), (33, 421, 310, 458), (38, 414, 312, 470), (36, 416, 313, 474), (477, 467, 466, 321), (473, 463, 462, 320), (461, 447, 446, 319), (453, 63, 432, 318), (61, 62, 430, 325), (60, 455, 454, 324), (58, 59, 426, 323), (56, 57, 423, 322), (6, 5, 858, 860), (868, 864, 881, 887), (5, 4, 856, 858), (864, 866, 910, 881), (4, 3, 854, 856), (326, 332, 908, 907), (3, 2, 852, 854), (332, 333, 882, 908), (859, 857, 873, 874), (855, 336, 869, 870), (848, 850, 343, 865), (851, 863, 349, 867), (340, 339, 875, 877), (338, 337, 871, 872), (853, 849, 342, 344), (862, 861, 348, 879), (866, 878, 904, 910), (7, 6, 860, 341), (878, 876, 902, 904), (0, 7, 341, 335), (329, 328, 898, 892), (1, 0, 335, 334), (333, 331, 884, 882), (2, 1, 334, 852), (332, 326, 327, 328, 329, 330, 331, 333), (880, 911, 909, 883), (888, 886, 885, 890), (896, 894, 893, 899), (905, 903, 900, 906), (353, 350, 351, 352), (895, 889, 891, 356), (361, 897, 359, 901), (365, 362, 363, 364), (330, 329, 892, 355), (327, 326, 907, 360), (345, 868, 887, 354), (346, 345, 354, 357), (331, 330, 355, 884), (347, 346, 357, 358), (328, 327, 360, 898), (876, 347, 358, 902), (556, 554, 516, 500), (525, 522, 528, 84), (522, 82, 94, 528), (82, 83, 95, 94), (96, 556, 500, 367), (97, 96, 367, 366), (83, 535, 80, 95), (547, 97, 366, 368)])
me_circle.polygons.foreach_set('use_smooth', [1, 1, 1, 1, 1, 1, 1, 1, 1, 1, 1, 1, 1, 1, 1, 1, 1, 1, 1, 1, 1, 1, 1, 1, 1, 1, 1, 1, 1, 1, 1, 1, 1, 1, 1, 1, 1, 1, 1, 1, 1, 1, 1, 1, 1, 1, 1, 1, 1, 1, 1, 1, 1, 1, 1, 1, 1, 1, 1, 1, 1, 1, 1, 1, 1, 1, 1, 1, 1, 1, 1, 1, 1, 1, 1, 1, 1, 1, 1, 1, 1, 1, 1, 1, 1, 1, 1, 1, 1, 1, 1, 1, 1, 1, 1, 1, 1, 1, 1, 1, 1, 1, 1, 1, 1, 1, 1, 1, 1, 1, 1, 1, 1, 1, 1, 1, 1, 1, 1, 1, 1, 1, 1, 1, 1, 1, 1, 1, 1, 1, 1, 1, 1, 1, 1, 1, 1, 1, 1, 1, 1, 1, 1, 1, 1, 1, 1, 1, 1, 1, 1, 1, 1, 1, 1, 1, 1, 1, 1, 1, 1, 1, 1, 1, 1, 1, 1, 1, 1, 1, 1, 1, 1, 1, 1, 1, 1, 1, 1, 1, 1, 1, 1, 1, 1, 1, 1, 1, 1, 1, 1, 1, 1, 1, 1, 1, 1, 1, 1, 1, 1, 1, 1, 1, 1, 1, 1, 1, 1, 1, 1, 1, 1, 1, 1, 1, 1, 1, 1, 1, 1, 1, 1, 1, 1, 1, 1, 1, 1, 1, 1, 1, 1, 1, 1, 1, 1, 1, 1, 1, 1, 1, 1, 1, 1, 1, 1, 1, 1, 1, 1, 1, 1, 1, 1, 1, 1, 1, 1, 1, 1, 1, 1, 1, 0, 0, 0, 0, 0, 0, 0, 0, 0, 0, 0, 0, 0, 0, 1, 1, 1, 1, 1, 1, 1, 1, 1, 1, 1, 1, 1, 1, 1, 1, 1, 1, 1, 1, 1, 1, 1, 1, 1, 1, 1, 1, 1, 1, 1, 1, 1, 1, 1, 1, 1, 1, 1, 1, 1, 1, 1, 1, 1, 1, 1, 1, 1, 1, 1, 1, 1, 1, 1, 1, 1, 1, 1, 1, 1, 1, 1, 1, 1])
me_circle.polygons.foreach_set('material_index', [0, 0, 0, 0, 0, 0, 0, 0, 0, 0, 0, 0, 0, 0, 0, 0, 0, 0, 0, 0, 0, 0, 0, 0, 0, 0, 0, 0, 0, 0, 0, 0, 0, 0, 0, 0, 0, 0, 0, 0, 0, 0, 0, 0, 0, 0, 0, 0, 0, 0, 0, 0, 0, 0, 0, 0, 0, 0, 0, 0, 0, 0, 0, 0, 0, 0, 0, 0, 0, 0, 0, 0, 0, 0, 0, 0, 0, 0, 0, 0, 0, 0, 0, 0, 0, 0, 0, 0, 0, 0, 0, 0, 0, 0, 0, 0, 0, 0, 0, 0, 0, 0, 0, 0, 0, 0, 0, 0, 0, 0, 0, 0, 0, 0, 0, 0, 0, 0, 0, 0, 0, 0, 0, 0, 0, 0, 0, 0, 0, 0, 0, 0, 0, 0, 0, 0, 0, 0, 0, 0, 0, 0, 0, 0, 0, 0, 0, 0, 0, 0, 0, 0, 0, 0, 0, 0, 0, 0, 0, 0, 0, 0, 0, 0, 0, 0, 0, 0, 0, 0, 0, 0, 0, 0, 0, 0, 0, 0, 0, 0, 0, 0, 0, 0, 0, 0, 0, 0, 0, 0, 0, 0, 0, 0, 0, 0, 0, 0, 1, 1, 1, 1, 1, 1, 1, 1, 1, 1, 1, 1, 1, 1, 1, 1, 1, 1, 1, 1, 1, 1, 1, 1, 1, 1, 1, 1, 1, 1, 1, 1, 1, 1, 1, 1, 1, 1, 1, 1, 1, 1, 1, 1, 1, 1, 1, 1, 1, 1, 1, 1, 1, 1, 1, 1, 1, 1, 1, 1, 1, 1, 1, 1, 1, 1, 2, 2, 2, 2, 2, 2, 2, 2, 2, 2, 2, 2, 2, 2, 0, 0, 0, 0, 0, 0, 0, 0, 0, 0, 0, 0, 0, 0, 0, 0, 0, 0, 0, 0, 0, 0, 0, 0, 0, 0, 0, 0, 0, 0, 0, 0, 0, 0, 0, 0, 0, 0, 0, 0, 0, 0, 0, 0, 0, 0, 0, 0, 0, 0, 0, 0, 0, 0, 0, 0, 0, 0, 0, 0, 0, 0, 0, 0, 0])
_uv = me_circle.uv_layers.new(name='UVMap')
_uv.uv.foreach_set('vector', [0.0, 0.0, 0.0, 0.0, 0.0, 0.0, 0.0, 0.0, 0.0, 0.0, 0.0, 0.0, 0.0, 0.0, 0.0, 0.0, 0.0, 0.0, 0.0, 0.0, 0.0, 0.0, 0.0, 0.0, 0.0, 0.0, 0.0, 0.0, 0.0, 0.0, 0.0, 0.0, 0.0, 0.0, 0.0, 0.0, 0.0, 0.0, 0.0, 0.0, 0.0, 0.0, 0.0, 0.0, 0.0, 0.0, 0.0, 0.0, 0.0, 0.0, 0.0, 0.0, 0.0, 0.0, 0.0, 0.0, 0.0, 0.0, 0.0, 0.0, 0.0, 0.0, 0.0, 0.0, 0.0, 0.0, 0.0, 0.0, 0.0, 0.0, 0.0, 0.0, 0.0, 0.0, 0.0, 0.0, 0.0, 0.0, 0.0, 0.0, 0.0, 0.0, 0.0, 0.0, 0.0, 0.0, 0.0, 0.0, 0.0, 0.0, 0.0, 0.0, 0.0, 0.0, 0.0, 0.0, 0.0, 0.0, 0.0, 0.0, 0.0, 0.0, 0.0, 0.0, 0.0, 0.0, 0.0, 0.0, 0.0, 0.0, 0.0, 0.0, 0.0, 0.0, 0.0, 0.0, 0.0, 0.0, 0.0, 0.0, 0.0, 0.0, 0.0, 0.0, 0.0, 0.0, 0.0, 0.0, 0.0, 0.0, 0.0, 0.0, 0.0, 0.0, 0.0, 0.0, 0.0, 0.0, 0.0, 0.0, 0.0, 0.0, 0.0, 0.0, 0.0, 0.0, 0.0, 0.0, 0.0, 0.0, 0.0, 0.0, 0.0, 0.0, 0.0, 0.0, 0.0, 0.0, 0.0, 0.0, 0.0, 0.0, 0.0, 0.0, 0.0, 0.0, 0.0, 0.0, 0.0, 0.0, 0.0, 0.0, 0.0, 0.0, 0.0, 0.0, 0.0, 0.0, 0.0, 0.0, 0.0, 0.0, 0.0, 0.0, 0.0, 0.0, 0.0, 0.0, 0.0, 0.0, 0.0, 0.0, 0.0, 0.0, 0.0, 0.0, 0.0, 0.0, 0.0, 0.0, 0.0, 0.0, 0.0, 0.0, 0.0, 0.0, 0.0, 0.0, 0.0, 0.0, 0.0, 0.0, 0.0, 0.0, 0.0, 0.0, 0.0, 0.0, 0.0, 0.0, 0.0, 0.0, 0.0, 0.0, 0.0, 0.0, 0.0, 0.0, 0.0, 0.0, 0.0, 0.0, 0.0, 0.0, 0.0, 0.0, 0.0, 0.0, 0.0, 0.0, 0.0, 0.0, 0.0, 0.0, 0.0, 0.0, 0.0, 0.0, 0.0, 0.0, 0.0, 0.0, 0.0, 0.0, 0.0, 0.0, 0.0, 0.0, 0.0, 0.0, 0.0, 0.0, 0.0, 0.0, 0.0, 0.0, 0.0, 0.0, 0.0, 0.0, 0.0, 0.0, 0.0, 0.0, 0.0, 0.0, 0.0, 0.0, 0.0, 0.0, 0.0, 0.0, 0.0, 0.0, 0.0, 0.0, 0.0, 0.0, 0.0, 0.0, 0.0, 0.0, 0.0, 0.0, 0.0, 0.0, 0.0, 0.0, 0.0, 0.0, 0.0, 0.0, 0.0, 0.0, 0.0, 0.0, 0.0, 0.0, 0.0, 0.0, 0.0, 0.0, 0.0, 0.0, 0.0, 0.0, 0.0, 0.0, 0.0, 0.0, 0.0, 0.0, 0.0, 0.0, 0.0, 0.0, 0.0, 0.0, 0.0, 0.0, 0.0, 0.0, 0.0, 0.0, 0.0, 0.0, 0.0, 0.0, 0.0, 0.0, 0.0, 0.0, 0.0, 0.0, 0.0, 0.0, 0.0, 0.0, 0.0, 0.0, 0.0, 0.0, 0.0, 0.0, 0.0, 0.0, 0.0, 0.0, 0.0, 0.0, 0.0, 0.0, 0.0, 0.0, 0.0, 0.0, 0.0, 0.0, 0.0, 0.0, 0.0, 0.0, 0.0, 0.0, 0.0, 0.0, 0.0, 0.0, 0.0, 0.0, 0.0, 0.0, 0.0, 0.0, 0.0, 0.0, 0.0, 0.0, 0.0, 0.0, 0.0, 0.0, 0.0, 0.0, 0.0, 0.0, 0.0, 0.0, 0.0, 0.0, 0.0, 0.0, 0.0, 0.0, 0.0, 0.0, 0.0, 0.0, 0.0, 0.0, 0.0, 0.0, 0.0, 0.0, 0.0, 0.0, 0.0, 0.0, 0.0, 0.0, 0.0, 0.0, 0.0, 0.0, 0.0, 0.0, 0.0, 0.0, 0.0, 0.0, 0.0, 0.0, 0.0, 0.0, 0.0, 0.0, 0.0, 0.0, 0.0, 0.0, 0.0, 0.0, 0.0, 0.0, 0.0, 0.0, 0.0, 0.0, 0.0, 0.0, 0.0, 0.0, 0.0, 0.0, 0.0, 0.0, 0.0, 0.0, 0.0, 0.0, 0.0, 0.0, 0.0, 0.0, 0.0, 0.0, 0.0, 0.0, 0.0, 0.0, 0.0, 0.0, 0.0, 0.0, 0.0, 0.0, 0.0, 0.0, 0.0, 0.0, 0.0, 0.0, 0.0, 0.0, 0.0, 0.0, 0.0, 0.0, 0.0, 0.0, 0.0, 0.0, 0.0, 0.0, 0.0, 0.0, 0.0, 0.0, 0.0, 0.0, 0.0, 0.0, 0.0, 0.0, 0.0, 0.0, 0.0, 0.0, 0.0, 0.0, 0.0, 0.0, 0.0, 0.0, 0.0, 0.0, 0.0, 0.0, 0.0, 0.0, 0.0, 0.0, 0.0, 0.0, 0.0, 0.0, 0.0, 0.0, 0.0, 0.0, 0.0, 0.0, 0.0, 0.0, 0.0, 0.0, 0.0, 0.0, 0.0, 0.0, 0.0, 0.0, 0.0, 0.0, 0.0, 0.0, 0.0, 0.0, 0.0, 0.0, 0.0, 0.0, 0.0, 0.0, 0.0, 0.0, 0.0, 0.0, 0.0, 0.0, 0.0, 0.0, 0.0, 0.0, 0.0, 0.0, 0.0, 0.0, 0.0, 0.0, 0.0, 0.0, 0.0, 0.0, 0.0, 0.0, 0.0, 0.0, 0.0, 0.0, 0.0, 0.0, 0.0, 0.0, 0.0, 0.0, 0.0, 0.0, 0.0, 0.0, 0.0, 0.0, 0.0, 0.0, 0.0, 0.0, 0.0, 0.0, 0.0, 0.0, 0.0, 0.0, 0.0, 0.0, 0.0, 0.0, 0.0, 0.0, 0.0, 0.0, 0.0, 0.0, 0.0, 0.0, 0.0, 0.0, 0.0, 0.0, 0.0, 0.0, 0.0, 0.0, 0.0, 0.0, 0.0, 0.0, 0.0, 0.0, 0.0, 0.0, 0.0, 0.0, 0.0, 0.0, 0.0, 0.0, 0.0, 0.0, 0.0, 0.0, 0.0, 0.0, 0.0, 0.0, 0.0, 0.0, 0.0, 0.0, 0.0, 0.0, 0.0, 0.0, 0.0, 0.0, 0.0, 0.0, 0.0, 0.0, 0.0, 0.0, 0.0, 0.0, 0.0, 0.0, 0.0, 0.0, 0.0, 0.0, 0.0, 0.0, 0.0, 0.0, 0.0, 0.0, 0.0, 0.0, 0.0, 0.0, 0.0, 0.0, 0.0, 0.0, 0.0, 0.0, 0.0, 0.0, 0.0, 0.0, 0.0, 0.0, 0.0, 0.0, 0.0, 0.0, 0.0, 0.0, 0.0, 0.0, 0.0, 0.0, 0.0, 0.0, 0.0, 0.0, 0.0, 0.0, 0.0, 0.0, 0.0, 0.0, 0.0, 0.0, 0.0, 0.0, 0.0, 0.0, 0.0, 0.0, 0.0, 0.0, 0.0, 0.0, 0.0, 0.0, 0.0, 0.0, 0.0, 0.0, 0.0, 0.0, 0.0, 0.0, 0.0, 0.0, 0.0, 0.0, 0.0, 0.0, 0.0, 0.0, 0.0, 0.0, 0.0, 0.0, 0.0, 0.0, 0.0, 0.0, 0.0, 0.0, 0.0, 0.0, 0.0, 0.0, 0.0, 0.0, 0.0, 0.0, 0.0, 0.0, 0.0, 0.0, 0.0, 0.0, 0.0, 0.0, 0.0, 0.0, 0.0, 0.0, 0.0, 0.0, 0.0, 0.0, 0.0, 0.0, 0.0, 0.0, 0.0, 0.0, 0.0, 0.0, 0.0, 0.0, 0.0, 0.0, 0.0, 0.0, 0.0, 0.0, 0.0, 0.0, 0.0, 0.0, 0.0, 0.0, 0.0, 0.0, 0.0, 0.0, 0.0, 0.0, 0.0, 0.0, 0.0, 0.0, 0.0, 0.0, 0.0, 0.0, 0.0, 0.0, 0.0, 0.0, 0.0, 0.0, 0.0, 0.0, 0.0, 0.0, 0.0, 0.0, 0.0, 0.0, 0.0, 0.0, 0.0, 0.0, 0.0, 0.0, 0.0, 0.0, 0.0, 0.0, 0.0, 0.0, 0.0, 0.0, 0.0, 0.0, 0.0, 0.0, 0.0, 0.0, 0.0, 0.0, 0.0, 0.0, 0.0, 0.0, 0.0, 0.0, 0.0, 0.0, 0.0, 0.0, 0.0, 0.0, 0.0, 0.0, 0.0, 0.0, 0.0, 0.0, 0.0, 0.0, 0.0, 0.0, 0.0, 0.0, 0.0, 0.0, 0.0, 0.0, 0.0, 0.0, 0.0, 0.0, 0.0, 0.0, 0.0, 0.0, 0.0, 0.0, 0.0, 0.0, 0.0, 0.0, 0.0, 0.0, 0.0, 0.0, 0.0, 0.0, 0.0, 0.0, 0.0, 0.0, 0.0, 0.0, 0.0, 0.0, 0.0, 0.0, 0.0, 0.0, 0.0, 0.0, 0.0, 0.0, 0.0, 0.0, 0.0, 0.0, 0.0, 0.0, 0.0, 0.0, 0.0, 0.0, 0.0, 0.0, 0.0, 0.0, 0.0, 0.0, 0.0, 0.0, 0.0, 0.0, 0.0, 0.0, 0.0, 0.0, 0.0, 0.0, 0.0, 0.0, 0.0, 0.0, 0.0, 0.0, 0.0, 0.0, 0.0, 0.0, 0.0, 0.0, 0.0, 0.0, 0.0, 0.0, 0.0, 0.0, 0.0, 0.0, 0.0, 0.0, 0.0, 0.0, 0.0, 0.0, 0.0, 0.0, 0.0, 0.0, 0.0, 0.0, 0.0, 0.0, 0.0, 0.0, 0.0, 0.0, 0.0, 0.0, 0.0, 0.0, 0.0, 0.0, 0.0, 0.0, 0.0, 0.0, 0.0, 0.0, 0.0, 0.0, 0.0, 0.0, 0.0, 0.0, 0.0, 0.0, 0.0, 0.0, 0.0, 0.0, 0.0, 0.0, 0.0, 0.0, 0.0, 0.0, 0.0, 0.0, 0.0, 0.0, 0.0, 0.0, 0.0, 0.0, 0.0, 0.0, 0.0, 0.0, 0.0, 0.0, 0.0, 0.0, 0.0, 0.0, 0.0, 0.0, 0.0, 0.0, 0.0, 0.0, 0.0, 0.0, 0.0, 0.0, 0.0, 0.0, 0.0, 0.0, 0.0, 0.0, 0.0, 0.0, 0.0, 0.0, 0.0, 0.0, 0.0, 0.0, 0.0, 0.0, 0.0, 0.0, 0.0, 0.0, 0.0, 0.0, 0.0, 0.0, 0.0, 0.0, 0.0, 0.0, 0.0, 0.0, 0.0, 0.0, 0.0, 0.0, 0.0, 0.0, 0.0, 0.0, 0.0, 0.0, 0.0, 0.0, 0.0, 0.0, 0.0, 0.0, 0.0, 0.0, 0.0, 0.0, 0.0, 0.0, 0.0, 0.0, 0.0, 0.0, 0.0, 0.0, 0.0, 0.0, 0.0, 0.0, 0.0, 0.0, 0.0, 0.0, 0.0, 0.0, 0.0, 0.0, 0.0, 0.0, 0.2348, 0.8283, 0.2494, 0.8313, 0.2456, 0.8369, 0.2361, 0.835, 0.2456, 0.8369, 0.251, 0.845, 0.251, 0.85, 0.2491, 0.8545, 0.2456, 0.858, 0.2361, 0.8599, 0.228, 0.8545, 0.2261, 0.845, 0.228, 0.8404, 0.2361, 0.835, 0.2577, 0.8436, 0.251, 0.845, 0.2456, 0.8369, 0.2494, 0.8313, 0.2576, 0.8513, 0.251, 0.85, 0.251, 0.845, 0.2576, 0.8437, 0.2547, 0.8583, 0.2491, 0.8545, 0.251, 0.85, 0.2576, 0.8513, 0.2494, 0.8636, 0.2456, 0.858, 0.2491, 0.8545, 0.2547, 0.8583, 0.2348, 0.8665, 0.2361, 0.8599, 0.2456, 0.858, 0.2494, 0.8637, 0.2224, 0.8584, 0.228, 0.8545, 0.2361, 0.8599, 0.2348, 0.8665, 0.2194, 0.8437, 0.2261, 0.845, 0.228, 0.8545, 0.2224, 0.8583, 0.2224, 0.8367, 0.228, 0.8404, 0.2261, 0.845, 0.2195, 0.8437, 0.2348, 0.8284, 0.2361, 0.835, 0.228, 0.8404, 0.2224, 0.8366, 0.6937, 0.8163, 0.6797, 0.8063, 0.6831, 0.8033, 0.6974, 0.8126, 0.6757, 0.8175, 0.6797, 0.8063, 0.6937, 0.8163, 0.6835, 0.8231, 0.8165, 0.8785, 0.8252, 0.8785, 0.8252, 0.8917, 0.8165, 0.8917, 0.6793, 0.8061, 0.6757, 0.8175, 0.6669, 0.8183, 0.6638, 0.8076, 0.8165, 0.8629, 0.8252, 0.8629, 0.8252, 0.8785, 0.8165, 0.8785, 0.6638, 0.8076, 0.6669, 0.8183, 0.6619, 0.8253, 0.6543, 0.8201, 0.8165, 0.8571, 0.8252, 0.8571, 0.8252, 0.8629, 0.8165, 0.8629, 0.6549, 0.8202, 0.6619, 0.8253, 0.662, 0.8299, 0.655, 0.8286, 0.2687, 0.8573, 0.2687, 0.8662, 0.2628, 0.8662, 0.2628, 0.8573, 0.662, 0.8299, 0.6638, 0.8344, 0.6583, 0.8367, 0.655, 0.8286, 0.2765, 0.8573, 0.2765, 0.8662, 0.2687, 0.8662, 0.2687, 0.8573, 0.2687, 0.8573, 0.274, 0.8512, 0.2783, 0.8512, 0.2765, 0.8573, 0.2926, 0.8573, 0.2926, 0.8662, 0.2765, 0.8662, 0.2765, 0.8573, 0.6637, 0.8448, 0.6668, 0.8389, 0.676, 0.8409, 0.6803, 0.8484, 0.304, 0.8573, 0.304, 0.8662, 0.2926, 0.8662, 0.2926, 0.8573, 0.6803, 0.8484, 0.676, 0.8409, 0.6835, 0.8367, 0.6936, 0.8416, 0.8272, 0.2662, 0.8187, 0.2662, 0.8187, 0.2509, 0.8272, 0.2509, 0.6937, 0.8409, 0.6835, 0.8367, 0.6851, 0.828, 0.6969, 0.8257, 0.8272, 0.2718, 0.8187, 0.2718, 0.8187, 0.2662, 0.8272, 0.2662, 0.6967, 0.8252, 0.6851, 0.828, 0.6833, 0.8235, 0.6934, 0.8171, 0.6259, 0.5271, 0.6259, 0.5393, 0.6227, 0.5393, 0.6227, 0.5271, 0.6709, 0.8219, 0.6757, 0.8175, 0.6835, 0.8231, 0.6788, 0.8271, 0.8337, 0.2495, 0.838, 0.2512, 0.8374, 0.2616, 0.8329, 0.2633, 0.7876, 0.2542, 0.7752, 0.2542, 0.7752, 0.2465, 0.7876, 0.2465, 0.7926, 0.2535, 0.7876, 0.2542, 0.7876, 0.2465, 0.792, 0.2433, 0.7876, 0.263, 0.7752, 0.263, 0.7752, 0.2542, 0.7876, 0.2542, 0.7922, 0.2652, 0.7876, 0.263, 0.7876, 0.2542, 0.7926, 0.2535, 0.7876, 0.2662, 0.7752, 0.2662, 0.7752, 0.263, 0.7876, 0.263, 0.6096, 0.8551, 0.6142, 0.8551, 0.6152, 0.8604, 0.611, 0.8621, 0.274, 0.8386, 0.274, 0.8512, 0.2707, 0.8512, 0.2707, 0.8386, 0.611, 0.8481, 0.6152, 0.8499, 0.6142, 0.8551, 0.6096, 0.8551, 0.2783, 0.8386, 0.2783, 0.8512, 0.274, 0.8512, 0.274, 0.8386, 0.2775, 0.8335, 0.2783, 0.8386, 0.274, 0.8386, 0.2718, 0.8335, 0.2873, 0.8386, 0.2873, 0.8512, 0.2785, 0.8512, 0.2785, 0.8386, 0.2895, 0.8335, 0.2873, 0.8386, 0.2785, 0.8386, 0.2777, 0.8338, 0.2936, 0.8386, 0.2936, 0.8512, 0.2873, 0.8512, 0.2873, 0.8386, 0.6107, 0.8682, 0.6152, 0.8673, 0.6142, 0.881, 0.61, 0.8784, 0.614, 0.5271, 0.6227, 0.5272, 0.6227, 0.5393, 0.614, 0.5393, 0.6248, 0.5224, 0.6227, 0.5272, 0.614, 0.5271, 0.6133, 0.5222, 0.8337, 0.2634, 0.838, 0.2617, 0.8409, 0.2661, 0.8377, 0.2694, 0.6248, 0.5173, 0.6291, 0.5173, 0.6291, 0.5222, 0.6248, 0.5222, 0.3073, 0.8294, 0.3086, 0.8449, 0.3055, 0.8444, 0.3042, 0.8288, 0.7975, 0.2431, 0.7975, 0.2535, 0.7926, 0.2535, 0.792, 0.2433, 0.7975, 0.2535, 0.7975, 0.2652, 0.7922, 0.2652, 0.7926, 0.2535, 0.7975, 0.2652, 0.7975, 0.2695, 0.7926, 0.2695, 0.7926, 0.2652, 0.2674, 0.8284, 0.2718, 0.8284, 0.2718, 0.8335, 0.2674, 0.8335, 0.2718, 0.8284, 0.2775, 0.8284, 0.2775, 0.8335, 0.2718, 0.8335, 0.2895, 0.8284, 0.2895, 0.8335, 0.2777, 0.8338, 0.278, 0.8284, 0.2895, 0.8335, 0.2895, 0.8284, 0.298, 0.8284, 0.298, 0.8335, 0.6133, 0.5173, 0.6248, 0.5173, 0.6248, 0.5224, 0.6133, 0.5222, 0.0, 0.0, 0.0, 0.0, 0.0, 0.0, 0.0, 0.0, 0.0, 0.0, 0.0, 0.0, 0.0, 0.0, 0.0, 0.0, 0.0, 0.0, 0.0, 0.0, 0.0, 0.0, 0.0, 0.0, 0.0, 0.0, 0.0, 0.0, 0.0, 0.0, 0.0, 0.0, 0.0, 0.0, 0.0, 0.0, 0.0, 0.0, 0.0, 0.0, 0.0, 0.0, 0.0, 0.0, 0.0, 0.0, 0.0, 0.0, 0.0, 0.0, 0.0, 0.0, 0.0, 0.0, 0.0, 0.0, 0.0, 0.0, 0.0, 0.0, 0.0, 0.0, 0.0, 0.0, 0.0, 0.0, 0.0, 0.0, 0.0, 0.0, 0.0, 0.0, 0.0, 0.0, 0.0, 0.0, 0.0, 0.0, 0.0, 0.0, 0.0, 0.0, 0.0, 0.0, 0.0, 0.0, 0.0, 0.0, 0.0, 0.0, 0.0, 0.0, 0.0, 0.0, 0.0, 0.0, 0.0, 0.0, 0.0, 0.0, 0.0, 0.0, 0.0, 0.0, 0.0, 0.0, 0.0, 0.0, 0.0, 0.0, 0.0, 0.0, 0.0, 0.0, 0.0, 0.0, 0.0, 0.0, 0.0, 0.0, 0.0, 0.0, 0.0, 0.0, 0.0, 0.0, 0.0, 0.0, 0.0, 0.0, 0.0, 0.0, 0.0, 0.0, 0.0, 0.0, 0.0, 0.0, 0.0, 0.0, 0.0, 0.0, 0.0, 0.0, 0.0, 0.0, 0.0, 0.0, 0.0, 0.0, 0.0, 0.0, 0.0, 0.0, 0.0, 0.0, 0.0, 0.0, 0.0, 0.0, 0.0, 0.0, 0.0, 0.0, 0.0, 0.0, 0.0, 0.0, 0.0, 0.0, 0.0, 0.0, 0.0, 0.0, 0.0, 0.0, 0.0, 0.0, 0.0, 0.0, 0.0, 0.0, 0.0, 0.0, 0.0, 0.0, 0.0, 0.0, 0.0, 0.0, 0.0, 0.0, 0.0, 0.0, 0.0, 0.0, 0.0, 0.0, 0.0, 0.0, 0.0, 0.0, 0.0, 0.0, 0.0, 0.0, 0.0, 0.0, 0.0, 0.0, 0.0, 0.0, 0.0, 0.0, 0.0, 0.0, 0.0, 0.0, 0.0, 0.0, 0.0, 0.0, 0.0, 0.0, 0.0, 0.0, 0.0, 0.0, 0.0, 0.0, 0.0, 0.0, 0.0, 0.0, 0.0, 0.0, 0.0, 0.0, 0.0, 0.0, 0.0, 0.0, 0.0, 0.0, 0.0, 0.0, 0.0, 0.0, 0.0, 0.0, 0.0, 0.0, 0.0, 0.0, 0.0, 0.0, 0.0, 0.0, 0.0, 0.0, 0.0, 0.0, 0.0, 0.0, 0.0, 0.0, 0.0, 0.0, 0.0, 0.0, 0.0, 0.0, 0.0, 0.0, 0.0, 0.0, 0.0, 0.0, 0.0, 0.0, 0.0, 0.0, 0.0, 0.0, 0.0, 0.0, 0.0, 0.0, 0.0, 0.0, 0.0, 0.0, 0.0, 0.0, 0.0, 0.0, 0.0, 0.0, 0.0, 0.0, 0.0, 0.0, 0.0, 0.0, 0.0, 0.0, 0.0, 0.0, 0.0, 0.0, 0.0, 0.0, 0.0, 0.0, 0.0, 0.0, 0.0, 0.0, 0.0, 0.0, 0.0, 0.0, 0.0, 0.0, 0.0, 0.0, 0.0, 0.0, 0.0, 0.0, 0.0, 0.0, 0.0, 0.0, 0.0, 0.0, 0.0, 0.0, 0.0, 0.0, 0.0, 0.0, 0.0, 0.0, 0.0, 0.0, 0.0, 0.0, 0.0, 0.0, 0.0, 0.0, 0.0, 0.0, 0.0, 0.0, 0.0, 0.0, 0.0, 0.0, 0.0, 0.0, 0.0, 0.0, 0.0, 0.0, 0.0, 0.0, 0.0, 0.0, 0.0, 0.0, 0.0, 0.0, 0.0, 0.0, 0.0, 0.0, 0.0, 0.0, 0.0, 0.0, 0.0, 0.0, 0.0, 0.0, 0.0, 0.0, 0.0, 0.0, 0.0, 0.0, 0.0, 0.0, 0.0, 0.0, 0.0, 0.0, 0.0, 0.0, 0.0, 0.0, 0.0, 0.0, 0.0, 0.0, 0.0, 0.0, 0.0, 0.0, 0.0, 0.0, 0.0, 0.0, 0.0, 0.0, 0.0, 0.0, 0.0, 0.0, 0.0, 0.0, 0.0, 0.0, 0.0, 0.0, 0.0, 0.0, 0.0, 0.0, 0.0, 0.0, 0.0, 0.0, 0.0, 0.0, 0.0, 0.0, 0.0, 0.0, 0.0, 0.0, 0.0, 0.0, 0.0, 0.0, 0.0, 0.0, 0.0, 0.0, 0.0, 0.0, 0.0, 0.0, 0.0, 0.0, 0.0, 0.0, 0.0, 0.0, 0.0, 0.0, 0.0, 0.0, 0.0, 0.0, 0.0, 0.0, 0.0, 0.0, 0.0, 0.0, 0.0, 0.0, 0.0, 0.0, 0.0, 0.0, 0.0, 0.0, 0.0, 0.0, 0.0, 0.0, 0.0, 0.0, 0.0, 0.0, 0.0, 0.0, 0.0, 0.0, 0.0, 0.0, 0.0, 0.0, 0.0, 0.0, 0.0, 0.0, 0.0, 0.0, 0.0, 0.0, 0.0, 0.0, 0.0, 0.0, 0.0, 0.0, 0.0, 0.0, 0.0, 0.0, 0.0, 0.0, 0.0, 0.0, 0.0, 0.0, 0.0, 0.0, 0.0, 0.0, 0.0, 0.0, 0.0, 0.0, 0.0, 0.0, 0.0, 0.0, 0.0, 0.0, 0.0, 0.0, 0.0, 0.0, 0.0, 0.0, 0.0, 0.0, 0.0, 0.0, 0.0, 0.0, 0.0, 0.0, 0.0, 0.0, 0.0, 0.0, 0.0, 0.0, 0.0, 0.0, 0.0, 0.0, 0.0, 0.0, 0.0, 0.0, 0.0, 0.0, 0.0, 0.0, 0.0, 0.0, 0.0, 0.0, 0.0, 0.0, 0.0, 0.0, 0.0, 0.0, 0.5941, 0.0, 0.625, 0.0, 0.625, 0.25, 0.5941, 0.25, 0.5941, 0.25, 0.625, 0.25, 0.625, 0.5, 0.5941, 0.5, 0.5941, 0.5, 0.625, 0.5, 0.625, 0.75, 0.5941, 0.75, 0.5941, 0.75, 0.625, 0.75, 0.625, 1.0, 0.5941, 1.0, 0.125, 0.5, 0.375, 0.5, 0.375, 0.75, 0.125, 0.75, 0.625, 0.5, 0.875, 0.5, 0.875, 0.75, 0.625, 0.75, 0.375, 0.75, 0.5632, 0.75, 0.5632, 1.0, 0.375, 1.0, 0.375, 0.5, 0.5632, 0.5, 0.5632, 0.75, 0.375, 0.75, 0.375, 0.25, 0.5632, 0.25, 0.5632, 0.5, 0.375, 0.5, 0.375, 0.0, 0.5632, 0.0, 0.5632, 0.25, 0.375, 0.25, 0.5632, 0.75, 0.5941, 0.75, 0.5941, 1.0, 0.5632, 1.0, 0.5632, 0.5, 0.5941, 0.5, 0.5941, 0.75, 0.5632, 0.75, 0.5632, 0.25, 0.5941, 0.25, 0.5941, 0.5, 0.5632, 0.5, 0.5632, 0.0, 0.5941, 0.0, 0.5941, 0.25, 0.5632, 0.25, 0.0, 0.0, 0.0, 0.0, 0.0, 0.0, 0.0, 0.0, 0.0, 0.0, 0.0, 0.0, 0.0, 0.0, 0.0, 0.0, 0.0, 0.0, 0.0, 0.0, 0.0, 0.0, 0.0, 0.0, 0.0, 0.0, 0.0, 0.0, 0.0, 0.0, 0.0, 0.0, 0.0, 0.0, 0.0, 0.0, 0.0, 0.0, 0.0, 0.0, 0.0, 0.0, 0.0, 0.0, 0.0, 0.0, 0.0, 0.0, 0.0, 0.0, 0.0, 0.0, 0.0, 0.0, 0.0, 0.0, 0.0, 0.0, 0.0, 0.0, 0.0, 0.0, 0.0, 0.0, 0.0, 0.0, 0.0, 0.0, 0.0, 0.0, 0.0, 0.0, 0.0, 0.0, 0.0, 0.0, 0.0, 0.0, 0.0, 0.0, 0.0, 0.0, 0.0, 0.0, 0.0, 0.0, 0.0, 0.0, 0.0, 0.0, 0.0, 0.0, 0.0, 0.0, 0.0, 0.0, 0.0, 0.0, 0.0, 0.0, 0.0, 0.0, 0.0, 0.0, 0.0, 0.0, 0.0, 0.0, 0.0, 0.0, 0.0, 0.0, 0.0, 0.0, 0.0, 0.0, 0.0, 0.0, 0.0, 0.0, 0.0, 0.0, 0.0, 0.0, 0.0, 0.0, 0.0, 0.0, 0.0, 0.0, 0.0, 0.0, 0.0, 0.0, 0.0, 0.0, 0.0, 0.0, 0.0, 0.0, 0.0, 0.0, 0.0, 0.0, 0.0, 0.0, 0.0, 0.0, 0.0, 0.0, 0.0, 0.0, 0.0, 0.0, 0.0, 0.0, 0.0, 0.0, 0.0, 0.0, 0.0, 0.0, 0.0, 0.0, 0.0, 0.0, 0.0, 0.0, 0.0, 0.0, 0.0, 0.0, 0.0, 0.0, 0.0, 0.0, 0.0, 0.0, 0.0, 0.0, 0.0, 0.0, 0.0, 0.0, 0.0, 0.0, 0.0, 0.0, 0.0, 0.0, 0.0, 0.0, 0.0, 0.0, 0.0, 0.0, 0.0, 0.0, 0.0, 0.0, 0.0, 0.0, 0.0, 0.0, 0.0, 0.0, 0.0, 0.0, 0.0, 0.0, 0.0, 0.0, 0.0, 0.0, 0.0, 0.0, 0.0, 0.0, 0.0, 0.0, 0.0, 0.0, 0.0, 0.0, 0.0, 0.0, 0.0, 0.0, 0.0, 0.0, 0.0, 0.0, 0.0, 0.0, 0.0, 0.0, 0.0, 0.0, 0.0, 0.0, 0.0, 0.0, 0.0, 0.0, 0.0, 0.0, 0.0, 0.0, 0.0, 0.0, 0.0, 0.0, 0.0, 0.0, 0.0, 0.0, 0.0, 0.0, 0.0, 0.0, 0.0, 0.0, 0.0, 0.0, 0.0, 0.0, 0.0, 0.0, 0.0, 0.0, 0.0, 0.0, 0.0, 0.0, 0.0, 0.0, 0.0, 0.0, 0.0, 0.0, 0.0, 0.0, 0.0, 0.0, 0.0, 0.0, 0.0, 0.0, 0.0, 0.0, 0.0, 0.0, 0.0, 0.0, 0.0, 0.0, 0.0, 0.0, 0.0, 0.0, 0.0, 0.0, 0.0, 0.0, 0.0, 0.0, 0.0, 0.0, 0.0, 0.0, 0.0, 0.0, 0.0, 0.0, 0.0, 0.0, 0.0, 0.0, 0.0, 0.0, 0.0, 0.0, 0.0, 0.0, 0.0, 0.0, 0.0, 0.0, 0.0, 0.0, 0.0, 0.0, 0.0, 0.0, 0.0, 0.0, 0.0, 0.0, 0.0, 0.0, 0.0, 0.0, 0.0, 0.0, 0.0, 0.0, 0.0, 0.0, 0.0, 0.0, 0.0, 0.0, 0.0, 0.0, 0.0, 0.0, 0.0, 0.0, 0.0, 0.0, 0.0, 0.0, 0.0, 0.0, 0.0, 0.0, 0.0, 0.0, 0.0, 0.0, 0.0, 0.0, 0.0, 0.0, 0.0, 0.0, 0.0, 0.0, 0.0, 0.0, 0.0, 0.0, 0.0, 0.0, 0.0, 0.0, 0.0, 0.0, 0.0, 0.0, 0.0, 0.0, 0.0, 0.0, 0.0, 0.0, 0.0, 0.0, 0.0, 0.0, 0.0, 0.0, 0.0, 0.0, 0.0, 0.0, 0.0, 0.0, 0.0, 0.0, 0.0, 0.0, 0.0, 0.0, 0.0, 0.0, 0.0, 0.0, 0.0, 0.0, 0.0, 0.0, 0.0, 0.0, 0.0, 0.0, 0.0, 0.0, 0.0, 0.0, 0.0, 0.0, 0.0, 0.0, 0.0, 0.0, 0.0, 0.0, 0.0, 0.0, 0.0, 0.0, 0.0, 0.0, 0.0, 0.0, 0.0, 0.0, 0.0, 0.0, 0.0, 0.0, 0.0, 0.0, 0.0, 0.0, 0.0, 0.0, 0.0, 0.0, 0.0, 0.0, 0.0, 0.0, 0.0, 0.0, 0.0, 0.0, 0.0, 0.0, 0.0, 0.0, 0.0, 0.0, 0.0, 0.0, 0.0, 0.0, 0.0, 0.0, 0.0, 0.0, 0.0, 0.0, 0.0, 0.0, 0.0, 0.0, 0.0, 0.0, 0.0, 0.0, 0.0, 0.0, 0.0, 0.0, 0.0, 0.0, 0.0, 0.0, 0.0, 0.0, 0.0, 0.0, 0.0, 0.0, 0.0, 0.0, 0.0, 0.0, 0.0, 0.0, 0.0, 0.0, 0.0, 0.0, 0.0, 0.0, 0.0, 0.0, 0.0, 0.0, 0.0, 0.0, 0.0, 0.0, 0.0, 0.0])
me_circle.materials.append(mat_candle_holder)
me_circle.materials.append(mat_candle)
me_circle.materials.append(mat_black)
me_circle.update()
me_cube_001 = bpy.data.meshes.new('Cube.001')
me_cube_001.from_pydata([(1.058, 1.07, -0.0858), (1.058, -1.097, -0.0858), (1.058, -1.097, 2.089), (-1.058, -1.097, -0.0858), (-1.058, -1.097, 2.089), (1.058, 1.07, 2.089), (-1.058, 1.07, 2.089), (-1.058, 1.07, -0.0858)], [(1, 0), (2, 1), (3, 1), (2, 4), (4, 3), (6, 5), (0, 5), (5, 2), (4, 6), (6, 7), (0, 7), (7, 3)], [])
me_cube_001.use_remesh_preserve_volume = False
me_cube_001.use_remesh_preserve_attributes = False
me_cube_001.use_mirror_vertex_groups = False
me_cube_001.update()

# ---- objects
ob_candle = bpy.data.objects.new('candle', me_circle)
ob_collision = bpy.data.objects.new('collision', me_cube_001)
ob_col_1 = bpy.data.objects.new('col-1', None)

# ---- transforms, parenting, visibility, modifiers, constraints
ob_candle.location = (0.0, 0.0, 0.0)
ob_collision.parent = ob_col_1
ob_collision.matrix_parent_inverse = Matrix(((-1.0, 0.0, 0.0, 4.305e-09), (0.0, -1.0, 0.0, 1.49e-08), (0.0, 0.0, 1.0, 3.111e-09), (0.0, 0.0, 0.0, 1.0)))
ob_collision.location = (0.0, 0.001607, -0.2557)
ob_collision.scale = (0.187, 0.1737, 0.772)
ob_collision.lineart.crease_threshold = 0.0
ob_col_1.location = (4.305e-09, 1.49e-08, -3.111e-09)
ob_col_1.rotation_mode = 'QUATERNION'
ob_col_1.rotation_quaternion = (-0.0, 0.0, 0.0, -1.0)
ob_col_1.empty_display_type = 'SINGLE_ARROW'
ob_col_1.empty_display_size = 0.5
ob_col_1.lineart.crease_threshold = 0.0

# ---- collection membership
col_detail0.objects.link(ob_candle)
col_collision_1.objects.link(ob_collision)
col_collision_1.objects.link(ob_col_1)

# ---- scene / render settings (as saved in the file)
scene.frame_start = 1; scene.frame_end = 250; scene.frame_set(0)
scene.render.engine = 'BLENDER_WORKBENCH'
scene.render.resolution_x = 128
scene.render.resolution_y = 128
scene.render.film_transparent = True
scene.cycles.sampling_pattern = 'TABULATED_SOBOL'
scene.cycles.use_light_tree = False
scene.view_settings.view_transform = 'Standard'
bpy.context.view_layer.update()

# ---- added for rendering (the .blend has no active camera and no usable light): camera, sun
cam_auto = bpy.data.cameras.new('AutoCamera')
cam_auto.lens = 50.0
cam_auto.sensor_width = 36.0
cam_auto.clip_end = 1000.0
ob_auto_camera = bpy.data.objects.new('AutoCamera', cam_auto)
scene.collection.objects.link(ob_auto_camera)
ob_auto_camera.location = (1.6443, -1.97388, 1.83904)
ob_auto_camera.rotation_euler = (1.09748, -7.21219e-08, 0.694738)
scene.camera = ob_auto_camera
light_auto_sun = bpy.data.lights.new('AutoSun', 'SUN')
light_auto_sun.energy = 3.0
light_auto_sun.angle = 0.0523599
ob_auto_sun = bpy.data.objects.new('AutoSun', light_auto_sun)
scene.collection.objects.link(ob_auto_sun)
ob_auto_sun.rotation_euler = (0.872665, 0.174533, 0.523599)
bpy.context.view_layer.update()
